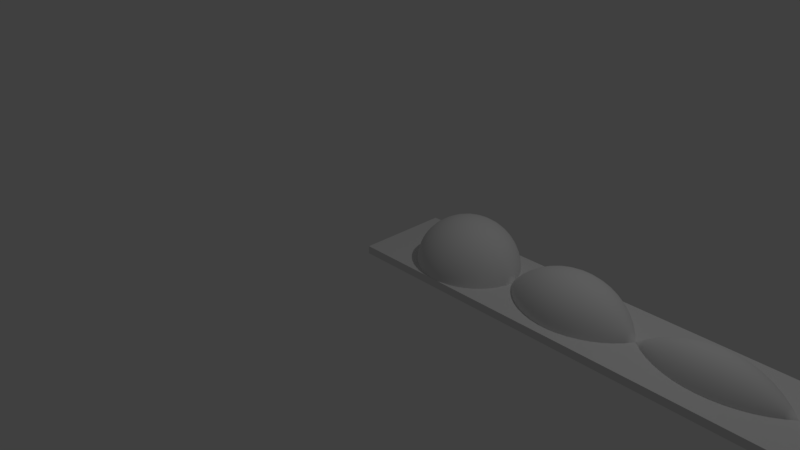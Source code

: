 # Source: notadalekplate.blend  (saved by Blender 2.78.0; exported with 4.5.12 LTS)
import bpy
from mathutils import Matrix  # noqa: F401  (used for matrix-valued properties, if any)

bpy.ops.wm.read_factory_settings(use_empty=True)
scene = bpy.context.scene
scene.name = 'Scene'

# ---- collections
col_collection_1 = bpy.data.collections.new('Collection 1'); scene.collection.children.link(col_collection_1)

# ---- world
world_world = bpy.data.worlds.new('World'); scene.world = world_world
world_world.color = (0.05088, 0.05088, 0.05088)
world_world.use_sun_shadow = False
world_world.sun_shadow_jitter_overblur = 0.0
world_world.cycles.sampling_method = 'MANUAL'

# ---- cameras
cam_camera = bpy.data.cameras.new('Camera')
cam_camera.clip_end = 100.0
cam_camera.lens = 35.0
cam_camera.sensor_width = 32.0
cam_camera.sensor_height = 18.0
cam_camera.ortho_scale = 7.314
cam_camera.dof.focus_distance = 0.0
cam_camera.dof.aperture_fstop = 128.0

# ---- lights
light_lamp = bpy.data.lights.new('Lamp', 'POINT')
light_lamp.transmission_factor = 0.0
light_lamp.cutoff_distance = 30.0
light_lamp.energy = 100.0
light_lamp.shadow_buffer_clip_start = 1.001
light_lamp.shadow_soft_size = 0.1
light_lamp.shadow_maximum_resolution = 0.006
light_lamp.use_absolute_resolution = True

# ---- meshes
me_notadalekplate_001 = bpy.data.meshes.new('notadalekplate.001')
me_notadalekplate_001.from_pydata([(-42.97, 1.125, -0.3612), (-42.97, 1.152, 0.0002098), (-42.43, -1.273, 0.0002098), (-42.97, 1.044, -0.7145), (-42.97, 0.9116, -1.052), (-42.97, 0.7304, -1.366), (-42.97, 0.5045, -1.649), (-42.97, 0.2388, -1.896), (-42.97, -0.06063, -2.1), (-42.97, -0.3871, -2.257), (-42.97, -0.7334, -2.364), (-42.97, -1.092, -2.418), (-42.97, -1.454, -2.418), (-42.97, -1.813, -2.364), (-42.97, -2.159, -2.257), (-42.97, -2.485, -2.1), (-42.97, -2.785, -1.896), (-42.97, -3.05, -1.649), (-42.97, -3.276, -1.366), (-42.97, -3.458, -1.052), (-42.97, -3.59, -0.7145), (-42.97, -3.671, -0.3612), (-75.54, 2.651, -2.675), (-76.41, 0.7304, -1.366), (-76.41, 0.9116, -1.052), (-76.95, -1.273, 0.0002098), (-76.41, 1.152, 0.0002098), (-76.41, 1.125, -0.3612), (-76.41, 0.5045, -1.649), (-75.54, 2.208, -3.23), (-74.34, 3.804, -4.71), (-76.41, 0.2388, -1.896), (-75.54, 3.006, -2.06), (-76.41, 1.044, -0.7145), (-75.54, 3.265, -1.4), (-75.54, 3.423, -0.7076), (-75.54, 3.476, 0.0002098), (-75.54, 1.688, -3.713), (-74.34, 3.045, -5.414), (-72.85, 4.282, -6.966), (-76.41, -0.06063, -2.1), (-74.34, 4.449, -3.901), (-74.34, 4.967, -3.005), (-74.34, 5.345, -2.041), (-74.34, 5.575, -1.032), (-74.34, 5.652, 0.0002098), (-75.54, 1.101, -4.112), (-74.34, 2.19, -5.997), (-72.85, 3.182, -7.716), (-71.09, 4.058, -9.234), (-76.41, -0.3871, -2.257), (-72.85, 5.259, -6.06), (-72.85, 6.089, -5.019), (-72.85, 6.755, -3.866), (-72.85, 7.241, -2.626), (-72.85, 7.538, -1.328), (-72.85, 7.637, 0.0002098), (-75.54, 0.462, -4.42), (-74.34, 1.257, -6.446), (-72.85, 1.982, -8.294), (-71.09, 2.623, -9.925), (-69.1, 3.165, -11.31), (-76.41, -0.7334, -2.364), (-71.09, 5.375, -8.336), (-71.09, 6.543, -7.252), (-71.09, 7.537, -6.006), (-71.09, 8.334, -4.626), (-71.09, 8.916, -3.143), (-71.09, 9.271, -1.589), (-71.09, 9.39, 0.0002098), (-75.54, -0.2163, -4.63), (-74.34, 0.268, -6.752), (-72.85, 0.7097, -8.687), (-71.09, 1.1, -10.4), (-69.1, 1.43, -11.84), (-66.92, 1.694, -13.0), (-76.41, -1.092, -2.418), (-69.1, 4.801, -10.52), (-69.1, 6.301, -9.497), (-69.1, 7.632, -8.262), (-69.1, 8.764, -6.843), (-69.1, 9.672, -5.271), (-69.1, 10.34, -3.58), (-69.1, 10.74, -1.81), (-69.1, 10.87, 0.0002098), (-75.54, -0.9181, -4.735), (-74.34, -0.7555, -6.906), (-72.85, -0.6072, -8.885), (-71.09, -0.4762, -10.63), (-69.1, -0.3652, -12.11), (-66.92, -0.2764, -13.3), (-64.59, -0.2117, -14.16), (-76.41, -1.454, -2.418), (-66.92, 3.599, -12.41), (-66.92, 5.395, -11.55), (-66.92, 7.042, -10.43), (-66.92, 8.503, -9.07), (-66.92, 9.745, -7.512), (-66.92, 10.74, -5.786), (-66.92, 11.47, -3.93), (-66.92, 11.91, -1.987), (-66.92, 12.06, 0.0002098), (-75.54, -1.628, -4.735), (-74.34, -1.791, -6.906), (-72.85, -1.939, -8.885), (-71.09, -2.07, -10.63), (-69.1, -2.181, -12.11), (-66.92, -2.27, -13.3), (-64.59, -2.334, -14.16), (-62.17, -2.374, -14.69), (-76.41, -1.813, -2.364), (-64.59, 1.887, -13.85), (-64.59, 3.915, -13.22), (-64.59, 5.828, -12.3), (-64.59, 7.581, -11.1), (-64.59, 9.137, -9.659), (-64.59, 10.46, -8.0), (-64.59, 11.52, -6.162), (-64.59, 12.3, -4.186), (-64.59, 12.77, -2.116), (-64.59, 12.93, 0.0002098), (-75.54, -2.33, -4.63), (-74.34, -2.814, -6.752), (-72.85, -3.256, -8.687), (-71.09, -3.646, -10.4), (-69.1, -3.976, -11.84), (-66.92, -4.24, -13.0), (-64.59, -4.433, -13.85), (-62.17, -4.55, -14.36), (-59.69, -4.59, -14.53), (-76.41, -2.159, -2.257), (-62.17, -0.1724, -14.69), (-62.17, 2.004, -14.36), (-62.17, 4.108, -13.71), (-62.17, 6.091, -12.75), (-62.17, 7.91, -11.51), (-62.17, 9.523, -10.02), (-62.17, 10.9, -8.296), (-62.17, 12.0, -6.39), (-62.17, 12.8, -4.341), (-62.17, 13.29, -2.195), (-62.17, 13.45, 0.0002098), (-75.54, -3.008, -4.42), (-74.34, -3.803, -6.446), (-72.85, -4.528, -8.294), (-71.09, -5.169, -9.925), (-69.1, -5.711, -11.31), (-66.92, -6.145, -12.41), (-64.59, -6.461, -13.22), (-62.17, -6.654, -13.71), (-59.69, -6.718, -13.87), (-57.21, -6.654, -13.71), (-76.41, -2.485, -2.1), (-59.69, -2.387, -14.86), (-59.69, -0.1592, -14.86), (-59.69, 2.044, -14.53), (-59.69, 4.172, -13.87), (-59.69, 6.179, -12.91), (-59.69, 8.02, -11.65), (-59.69, 9.653, -10.14), (-59.69, 11.04, -8.396), (-59.69, 12.16, -6.467), (-59.69, 12.97, -4.393), (-59.69, 13.47, -2.221), (-59.69, 13.63, 0.0002098), (-75.54, -3.647, -4.112), (-74.34, -4.736, -5.997), (-72.85, -5.728, -7.716), (-71.09, -6.604, -9.234), (-69.1, -7.347, -10.52), (-66.92, -7.941, -11.55), (-64.59, -8.374, -12.3), (-62.17, -8.637, -12.75), (-59.69, -8.725, -12.91), (-57.21, -8.637, -12.75), (-54.79, -8.374, -12.3), (-76.41, -2.785, -1.896), (-57.21, -4.55, -14.36), (-57.21, -2.374, -14.69), (-57.21, -0.1724, -14.69), (-57.21, 2.004, -14.36), (-57.21, 4.108, -13.71), (-57.21, 6.091, -12.75), (-57.21, 7.91, -11.51), (-57.21, 9.523, -10.02), (-57.21, 10.9, -8.296), (-57.21, 12.0, -6.39), (-57.21, 12.8, -4.341), (-57.21, 13.29, -2.195), (-57.21, 13.45, 0.0002098), (-75.54, -4.234, -3.713), (-74.34, -5.591, -5.414), (-72.85, -6.828, -6.966), (-71.09, -7.921, -8.336), (-69.1, -8.847, -9.497), (-66.92, -9.588, -10.43), (-64.59, -10.13, -11.1), (-62.17, -10.46, -11.51), (-59.69, -10.57, -11.65), (-57.21, -10.46, -11.51), (-54.79, -10.13, -11.1), (-52.46, -9.588, -10.43), (-76.41, -3.05, -1.649), (-54.79, -6.461, -13.22), (-54.79, -4.433, -13.85), (-54.79, -2.334, -14.16), (-54.79, -0.2117, -14.16), (-54.79, 1.887, -13.85), (-54.79, 3.915, -13.22), (-54.79, 5.828, -12.3), (-54.79, 7.581, -11.1), (-54.79, 9.137, -9.659), (-54.79, 10.46, -8.0), (-54.79, 11.52, -6.162), (-54.79, 12.3, -4.186), (-54.79, 12.77, -2.116), (-54.79, 12.93, 0.0002098), (-75.54, -4.754, -3.23), (-74.34, -6.35, -4.71), (-72.85, -7.805, -6.06), (-71.09, -9.089, -7.252), (-69.1, -10.18, -8.262), (-66.92, -11.05, -9.07), (-64.59, -11.68, -9.659), (-62.17, -12.07, -10.02), (-59.69, -12.2, -10.14), (-57.21, -12.07, -10.02), (-54.79, -11.68, -9.659), (-52.46, -11.05, -9.07), (-50.28, -10.18, -8.262), (-76.41, -3.276, -1.366), (-52.46, -7.941, -11.55), (-52.46, -6.145, -12.41), (-52.46, -4.24, -13.0), (-52.46, -2.27, -13.3), (-52.46, -0.2764, -13.3), (-52.46, 1.694, -13.0), (-52.46, 3.599, -12.41), (-52.46, 5.395, -11.55), (-52.46, 7.042, -10.43), (-52.46, 8.503, -9.07), (-52.46, 9.745, -7.512), (-52.46, 10.74, -5.786), (-52.46, 11.47, -3.93), (-52.46, 11.91, -1.987), (-52.46, 12.06, 0.0002098), (-75.54, -5.197, -2.675), (-74.34, -6.995, -3.901), (-72.85, -8.635, -5.019), (-71.09, -10.08, -6.006), (-69.1, -11.31, -6.843), (-66.92, -12.29, -7.512), (-64.59, -13.01, -8.0), (-62.17, -13.44, -8.296), (-59.69, -13.59, -8.396), (-57.21, -13.44, -8.296), (-54.79, -13.01, -8.0), (-52.46, -12.29, -7.512), (-50.28, -11.31, -6.843), (-48.29, -10.08, -6.006), (-76.41, -3.458, -1.052), (-50.28, -8.847, -9.497), (-50.28, -7.347, -10.52), (-50.28, -5.711, -11.31), (-50.28, -3.976, -11.84), (-50.28, -2.181, -12.11), (-50.28, -0.3652, -12.11), (-50.28, 1.43, -11.84), (-50.28, 3.165, -11.31), (-50.28, 4.801, -10.52), (-50.28, 6.301, -9.497), (-50.28, 7.632, -8.262), (-50.28, 8.764, -6.843), (-50.28, 9.672, -5.271), (-50.28, 10.34, -3.58), (-50.28, 10.74, -1.81), (-50.28, 10.87, 0.0002098), (-75.54, -5.552, -2.06), (-74.34, -7.513, -3.005), (-72.85, -9.301, -3.866), (-71.09, -10.88, -4.626), (-69.1, -12.22, -5.271), (-66.92, -13.29, -5.786), (-64.59, -14.07, -6.162), (-62.17, -14.54, -6.39), (-59.69, -14.7, -6.467), (-57.21, -14.54, -6.39), (-54.79, -14.07, -6.162), (-52.46, -13.29, -5.786), (-50.28, -12.22, -5.271), (-48.29, -10.88, -4.626), (-46.53, -9.301, -3.866), (-76.41, -3.59, -0.7145), (-48.29, -9.089, -7.252), (-48.29, -7.921, -8.336), (-48.29, -6.604, -9.234), (-48.29, -5.169, -9.925), (-48.29, -3.646, -10.4), (-48.29, -2.07, -10.63), (-48.29, -0.4762, -10.63), (-48.29, 1.1, -10.4), (-48.29, 2.623, -9.925), (-48.29, 4.058, -9.234), (-48.29, 5.375, -8.336), (-48.29, 6.543, -7.252), (-48.29, 7.537, -6.006), (-48.29, 8.334, -4.626), (-48.29, 8.916, -3.143), (-48.29, 9.271, -1.589), (-48.29, 9.39, 0.0002098), (-75.54, -5.811, -1.4), (-74.34, -7.891, -2.041), (-72.85, -9.787, -2.626), (-71.09, -11.46, -3.143), (-69.1, -12.88, -3.58), (-66.92, -14.02, -3.93), (-64.59, -14.84, -4.186), (-62.17, -15.35, -4.341), (-59.69, -15.52, -4.393), (-57.21, -15.35, -4.341), (-54.79, -14.84, -4.186), (-52.46, -14.02, -3.93), (-50.28, -12.88, -3.58), (-48.29, -11.46, -3.143), (-46.53, -9.787, -2.626), (-45.04, -7.891, -2.041), (-76.41, -3.671, -0.3612), (-46.53, -8.635, -5.019), (-46.53, -7.805, -6.06), (-46.53, -6.828, -6.966), (-46.53, -5.728, -7.716), (-46.53, -4.528, -8.294), (-46.53, -3.256, -8.687), (-46.53, -1.939, -8.885), (-46.53, -0.6072, -8.885), (-46.53, 0.7097, -8.687), (-46.53, 1.982, -8.294), (-46.53, 3.182, -7.716), (-46.53, 4.282, -6.966), (-46.53, 5.259, -6.06), (-46.53, 6.089, -5.019), (-46.53, 6.755, -3.866), (-46.53, 7.241, -2.626), (-46.53, 7.538, -1.328), (-46.53, 7.637, 0.0002098), (-75.54, -5.969, -0.7076), (-74.34, -8.121, -1.032), (-72.85, -10.08, -1.328), (-71.09, -11.82, -1.589), (-69.1, -13.29, -1.81), (-66.92, -14.46, -1.987), (-64.59, -15.32, -2.116), (-62.17, -15.84, -2.195), (-59.69, -16.01, -2.221), (-57.21, -15.84, -2.195), (-54.79, -15.32, -2.116), (-52.46, -14.46, -1.987), (-50.28, -13.29, -1.81), (-48.29, -11.82, -1.589), (-46.53, -10.08, -1.328), (-45.04, -8.121, -1.032), (-43.84, -5.969, -0.7076), (-76.41, -3.698, 0.0002098), (-45.04, -7.513, -3.005), (-45.04, -6.995, -3.901), (-45.04, -6.35, -4.71), (-45.04, -5.591, -5.414), (-45.04, -4.736, -5.997), (-45.04, -3.803, -6.446), (-45.04, -2.814, -6.752), (-45.04, -1.791, -6.906), (-45.04, -0.7555, -6.906), (-45.04, 0.268, -6.752), (-45.04, 1.257, -6.446), (-45.04, 2.19, -5.997), (-45.04, 3.045, -5.414), (-45.04, 3.804, -4.71), (-45.04, 4.449, -3.901), (-45.04, 4.967, -3.005), (-45.04, 5.345, -2.041), (-45.04, 5.575, -1.032), (-45.04, 5.652, 0.0002098), (-75.54, -6.022, 0.0002098), (-74.34, -8.198, 0.0002098), (-72.85, -10.18, 0.0002098), (-71.09, -11.94, 0.0002098), (-69.1, -13.42, 0.0002098), (-66.92, -14.61, 0.0002098), (-64.59, -15.47, 0.0002098), (-62.17, -16.0, 0.0002098), (-59.69, -16.18, 0.0002098), (-57.21, -16.0, 0.0002098), (-54.79, -15.47, 0.0002098), (-52.46, -14.61, 0.0002098), (-50.28, -13.42, 0.0002098), (-48.29, -11.94, 0.0002098), (-46.53, -10.18, 0.0002098), (-45.04, -8.198, 0.0002098), (-43.84, -6.022, 0.0002098), (-42.97, -3.698, 0.0002098), (-43.84, -5.811, -1.4), (-43.84, -5.552, -2.06), (-43.84, -5.197, -2.675), (-43.84, -4.754, -3.23), (-43.84, -4.234, -3.713), (-43.84, -3.647, -4.112), (-43.84, -3.008, -4.42), (-43.84, -2.33, -4.63), (-43.84, -1.628, -4.735), (-43.84, -0.9181, -4.735), (-43.84, -0.2163, -4.63), (-43.84, 0.462, -4.42), (-43.84, 1.101, -4.112), (-43.84, 1.688, -3.713), (-43.84, 2.208, -3.23), (-43.84, 2.651, -2.675), (-43.84, 3.006, -2.06), (-43.84, 3.265, -1.4), (-43.84, 3.423, -0.7076), (-43.84, 3.476, 0.0002098), (-40.76, -3.708, 0.0002098), (86.48, -1.273, 0.0002098), (-40.76, 1.162, 0.0002098), (-38.8, 3.377, 0.0002098), (-25.92, -12.7, 0.0002098), (-36.59, -7.886, 0.0002098), (-34.16, -9.568, 0.0002098), (-31.55, -10.94, 0.0002098), (-25.92, 10.16, 0.0002098), (-28.79, 9.447, 0.0002098), (-31.55, 8.398, 0.0002098), (-34.16, 7.022, 0.0002098), (-36.59, 5.34, 0.0002098), (-28.79, -11.99, 0.0002098), (-38.8, -5.923, 0.0002098), (2.086, 0.8251, 0.0002098), (-0.5813, -1.273, 0.0002098), (-2.255, 1.162, 0.0002098), (4.954, 2.639, 0.0002098), (-22.98, -13.06, 0.0002098), (-6.42, 5.34, 0.0002098), (-8.85, 7.022, 0.0002098), (-11.46, 8.398, 0.0002098), (-14.23, 9.447, 0.0002098), (-17.1, 10.16, 0.0002098), (-20.03, 10.51, 0.0002098), (-22.98, 10.51, 0.0002098), (-20.03, -13.06, 0.0002098), (-17.1, -12.7, 0.0002098), (-14.23, -11.99, 0.0002098), (-11.46, -10.94, 0.0002098), (2.086, -3.371, 0.0002098), (-2.255, -3.708, 0.0002098), (4.954, -5.185, 0.0002098), (7.993, -6.696, 0.0002098), (11.17, -7.888, 0.0002098), (-4.211, -5.923, 0.0002098), (61.63, 8.738, 0.0002098), (58.57, 8.232, 0.0002098), (21.2, 6.897, 0.0002098), (84.36, 0.9941, 0.0002098), (82.02, 3.017, 0.0002098), (79.46, 4.771, 0.0002098), (67.82, -11.28, 0.0002098), (70.87, -10.78, 0.0002098), (79.46, -7.317, 0.0002098), (82.02, -5.563, 0.0002098), (84.36, -3.54, 0.0002098), (76.73, 6.236, 0.0002098), (73.86, 7.394, 0.0002098), (70.87, 8.232, 0.0002098), (73.86, -9.94, 0.0002098), (76.73, -8.782, 0.0002098), (42.97, -1.273, 0.0002098), (40.3, 0.8251, 0.0002098), (45.08, 0.9941, 0.0002098), (37.44, 2.639, 0.0002098), (55.59, -9.94, 0.0002098), (21.2, -9.443, 0.0002098), (52.72, -8.782, 0.0002098), (24.58, -9.269, 0.0002098), (49.99, -7.317, 0.0002098), (27.94, -8.749, 0.0002098), (47.43, -5.563, 0.0002098), (31.22, -7.888, 0.0002098), (45.08, -3.54, 0.0002098), (34.4, -6.696, 0.0002098), (37.44, -5.185, 0.0002098), (40.3, -3.371, 0.0002098), (55.59, 7.394, 0.0002098), (52.72, 6.236, 0.0002098), (24.58, 6.723, 0.0002098), (49.99, 4.771, 0.0002098), (27.94, 6.203, 0.0002098), (47.43, 3.017, 0.0002098), (31.22, 5.342, 0.0002098), (34.4, 4.15, 0.0002098), (17.81, -9.269, 0.0002098), (67.82, 8.738, 0.0002098), (64.72, 8.907, 0.0002098), (17.81, 6.723, 0.0002098), (14.45, 6.203, 0.0002098), (-4.211, 3.377, 0.0002098), (11.17, 5.342, 0.0002098), (7.993, 4.15, 0.0002098), (14.45, -8.749, 0.0002098), (-6.42, -7.886, 0.0002098), (-8.85, -9.568, 0.0002098), (58.57, -10.78, 0.0002098), (61.63, -11.28, 0.0002098), (64.72, -11.45, 0.0002098), (-2.255, 1.129, -0.4006), (-2.255, 1.03, -0.7905), (-2.255, 0.8687, -1.159), (-2.255, 0.6487, -1.496), (-2.255, 0.3763, -1.791), (-2.255, 0.05891, -2.038), (-2.255, -0.2948, -2.23), (-2.255, -0.6752, -2.36), (-2.255, -1.072, -2.427), (-2.255, -1.474, -2.427), (-2.255, -1.871, -2.36), (-2.255, -2.251, -2.23), (-2.255, -2.605, -2.038), (-2.255, -2.922, -1.791), (-2.255, -3.195, -1.496), (-2.255, -3.415, -1.159), (-2.255, -3.576, -0.7905), (-38.8, 2.397, -2.856), (-40.76, 0.6487, -1.496), (-40.76, 0.8687, -1.159), (-40.76, 1.129, -0.4006), (-40.76, 0.3763, -1.791), (-38.8, 1.877, -3.421), (-36.59, 3.206, -4.865), (-40.76, 0.05891, -2.038), (-38.8, 2.817, -2.213), (-40.76, 1.03, -0.7905), (-38.8, 3.125, -1.51), (-38.8, 3.314, -0.7652), (-38.8, 1.27, -3.893), (-36.59, 2.344, -5.536), (-34.16, 3.264, -6.944), (-40.76, -0.2948, -2.23), (-36.59, 3.946, -4.062), (-36.59, 4.543, -3.147), (-36.59, 4.982, -2.147), (-36.59, 5.25, -1.088), (-38.8, 0.595, -4.258), (-36.59, 1.383, -6.056), (-34.16, 2.059, -7.596), (-31.55, 2.612, -8.856), (-40.76, -0.6752, -2.36), (-34.16, 4.345, -6.102), (-34.16, 5.273, -5.095), (-34.16, 6.022, -3.948), (-34.16, 6.572, -2.693), (-34.16, 6.909, -1.365), (-38.8, -0.1314, -4.508), (-36.59, 0.3504, -6.411), (-34.16, 0.7632, -8.041), (-31.55, 1.101, -9.374), (-28.79, 1.359, -10.39), (-40.76, -1.072, -2.427), (-31.55, 4.016, -8.096), (-31.55, 5.277, -7.115), (-31.55, 6.358, -5.94), (-31.55, 7.232, -4.602), (-31.55, 7.874, -3.14), (-31.55, 8.266, -1.592), (-38.8, -0.889, -4.634), (-36.59, -0.7269, -6.59), (-34.16, -0.588, -8.266), (-31.55, -0.4744, -9.637), (-28.79, -0.3877, -10.68), (-25.92, -0.3292, -11.39), (-40.76, -1.474, -2.427), (-28.79, 3.033, -9.817), (-28.79, 4.59, -8.975), (-28.79, 5.988, -7.887), (-28.79, 7.187, -6.584), (-28.79, 8.155, -5.102), (-28.79, 8.867, -3.481), (-28.79, 9.301, -1.764), (-38.8, -1.657, -4.634), (-36.59, -1.819, -6.59), (-34.16, -1.958, -8.266), (-31.55, -2.072, -9.637), (-28.79, -2.158, -10.68), (-25.92, -2.217, -11.39), (-22.98, -2.246, -11.75), (-40.76, -1.871, -2.36), (-25.92, 1.533, -11.08), (-25.92, 3.318, -10.47), (-25.92, 4.978, -9.568), (-25.92, 6.468, -8.408), (-25.92, 7.746, -7.02), (-25.92, 8.778, -5.439), (-25.92, 9.537, -3.711), (-25.92, 10.0, -1.881), (-38.8, -2.415, -4.508), (-36.59, -2.896, -6.411), (-34.16, -3.309, -8.041), (-31.55, -3.647, -9.374), (-28.79, -3.905, -10.39), (-25.92, -4.079, -11.08), (-22.98, -4.166, -11.43), (-20.03, -4.166, -11.43), (-40.76, -2.251, -2.23), (-22.98, -0.2997, -11.75), (-22.98, 1.62, -11.43), (-22.98, 3.461, -10.79), (-22.98, 5.173, -9.867), (-22.98, 6.709, -8.671), (-22.98, 8.028, -7.239), (-22.98, 9.092, -5.609), (-22.98, 9.874, -3.827), (-22.98, 10.35, -1.94), (-38.8, -3.141, -4.258), (-36.59, -3.929, -6.056), (-34.16, -4.605, -7.596), (-31.55, -5.158, -8.856), (-28.79, -5.579, -9.817), (-25.92, -5.864, -10.47), (-22.98, -6.007, -10.79), (-20.03, -6.007, -10.79), (-17.1, -5.864, -10.47), (-40.76, -2.605, -2.038), (-20.03, -2.246, -11.75), (-20.03, -0.2997, -11.75), (-20.03, 1.62, -11.43), (-20.03, 3.461, -10.79), (-20.03, 5.173, -9.867), (-20.03, 6.709, -8.671), (-20.03, 8.028, -7.239), (-20.03, 9.092, -5.609), (-20.03, 9.874, -3.827), (-20.03, 10.35, -1.94), (-38.8, -3.817, -3.893), (-36.59, -4.89, -5.536), (-34.16, -5.81, -6.944), (-31.55, -6.562, -8.096), (-28.79, -7.137, -8.975), (-25.92, -7.524, -9.568), (-22.98, -7.719, -9.867), (-20.03, -7.719, -9.867), (-17.1, -7.524, -9.568), (-14.23, -7.137, -8.975), (-40.76, -2.922, -1.791), (-17.1, -4.079, -11.08), (-17.1, -2.217, -11.39), (-17.1, -0.3292, -11.39), (-17.1, 1.533, -11.08), (-17.1, 3.318, -10.47), (-17.1, 4.978, -9.568), (-17.1, 6.468, -8.408), (-17.1, 7.746, -7.02), (-17.1, 8.778, -5.439), (-17.1, 9.537, -3.711), (-17.1, 10.0, -1.881), (-38.8, -4.423, -3.421), (-36.59, -5.752, -4.865), (-34.16, -6.891, -6.102), (-31.55, -7.823, -7.115), (-28.79, -8.534, -7.887), (-25.92, -9.014, -8.408), (-22.98, -9.255, -8.671), (-20.03, -9.255, -8.671), (-17.1, -9.014, -8.408), (-14.23, -8.534, -7.887), (-11.46, -7.823, -7.115), (-40.76, -3.195, -1.496), (-14.23, -5.579, -9.817), (-14.23, -3.905, -10.39), (-14.23, -2.158, -10.68), (-14.23, -0.3877, -10.68), (-14.23, 1.359, -10.39), (-14.23, 3.033, -9.817), (-14.23, 4.59, -8.975), (-14.23, 5.988, -7.887), (-14.23, 7.187, -6.584), (-14.23, 8.155, -5.102), (-14.23, 8.867, -3.481), (-14.23, 9.301, -1.764), (-38.8, -4.943, -2.856), (-36.59, -6.492, -4.062), (-34.16, -7.819, -5.095), (-31.55, -8.904, -5.94), (-28.79, -9.733, -6.584), (-25.92, -10.29, -7.02), (-22.98, -10.57, -7.239), (-20.03, -10.57, -7.239), (-17.1, -10.29, -7.02), (-14.23, -9.733, -6.584), (-11.46, -8.904, -5.94), (-8.85, -7.819, -5.095), (-40.76, -3.415, -1.159), (-11.46, -6.562, -8.096), (-11.46, -5.158, -8.856), (-11.46, -3.647, -9.374), (-11.46, -2.072, -9.637), (-11.46, -0.4744, -9.637), (-11.46, 1.101, -9.374), (-11.46, 2.612, -8.856), (-11.46, 4.016, -8.096), (-11.46, 5.277, -7.115), (-11.46, 6.358, -5.94), (-11.46, 7.232, -4.602), (-11.46, 7.874, -3.14), (-11.46, 8.266, -1.592), (-38.8, -5.363, -2.213), (-36.59, -7.089, -3.147), (-34.16, -8.568, -3.948), (-31.55, -9.778, -4.602), (-28.79, -10.7, -5.102), (-25.92, -11.32, -5.439), (-22.98, -11.64, -5.609), (-20.03, -11.64, -5.609), (-17.1, -11.32, -5.439), (-14.23, -10.7, -5.102), (-11.46, -9.778, -4.602), (-8.85, -8.568, -3.948), (-6.42, -7.089, -3.147), (-40.76, -3.576, -0.7905), (-8.85, -6.891, -6.102), (-8.85, -5.81, -6.944), (-8.85, -4.605, -7.596), (-8.85, -3.309, -8.041), (-8.85, -1.958, -8.266), (-8.85, -0.588, -8.266), (-8.85, 0.7632, -8.041), (-8.85, 2.059, -7.596), (-8.85, 3.264, -6.944), (-8.85, 4.345, -6.102), (-8.85, 5.273, -5.095), (-8.85, 6.022, -3.948), (-8.85, 6.572, -2.693), (-8.85, 6.909, -1.365), (-38.8, -5.671, -1.51), (-36.59, -7.528, -2.147), (-34.16, -9.118, -2.693), (-31.55, -10.42, -3.14), (-28.79, -11.41, -3.481), (-25.92, -12.08, -3.711), (-22.98, -12.42, -3.827), (-20.03, -12.42, -3.827), (-17.1, -12.08, -3.711), (-14.23, -11.41, -3.481), (-11.46, -10.42, -3.14), (-8.85, -9.118, -2.693), (-6.42, -7.528, -2.147), (-4.211, -5.671, -1.51), (-40.76, -3.675, -0.4006), (-6.42, -6.492, -4.062), (-6.42, -5.752, -4.865), (-6.42, -4.89, -5.536), (-6.42, -3.929, -6.056), (-6.42, -2.896, -6.411), (-6.42, -1.819, -6.59), (-6.42, -0.7269, -6.59), (-6.42, 0.3504, -6.411), (-6.42, 1.383, -6.056), (-6.42, 2.344, -5.536), (-6.42, 3.206, -4.865), (-6.42, 3.946, -4.062), (-6.42, 4.543, -3.147), (-6.42, 4.982, -2.147), (-6.42, 5.25, -1.088), (-38.8, -5.86, -0.7652), (-36.59, -7.796, -1.088), (-34.16, -9.455, -1.365), (-31.55, -10.81, -1.592), (-28.79, -11.85, -1.764), (-25.92, -12.55, -1.881), (-22.98, -12.9, -1.94), (-20.03, -12.9, -1.94), (-17.1, -12.55, -1.881), (-14.23, -11.85, -1.764), (-11.46, -10.81, -1.592), (-8.85, -9.455, -1.365), (-6.42, -7.796, -1.088), (-4.211, -5.86, -0.7652), (-2.255, -3.675, -0.4006), (-4.211, -5.363, -2.213), (-4.211, -4.943, -2.856), (-4.211, -4.423, -3.421), (-4.211, -3.817, -3.893), (-4.211, -3.141, -4.258), (-4.211, -2.415, -4.508), (-4.211, -1.657, -4.634), (-4.211, -0.889, -4.634), (-4.211, -0.1314, -4.508), (-4.211, 0.595, -4.258), (-4.211, 1.27, -3.893), (-4.211, 1.877, -3.421), (-4.211, 2.397, -2.856), (-4.211, 2.817, -2.213), (-4.211, 3.125, -1.51), (-4.211, 3.314, -0.7652), (4.954, 0.2985, -3.583), (2.086, -0.4302, -1.921), (2.086, -0.1254, -1.756), (2.086, -0.7579, -2.034), (2.086, -3.343, -0.3451), (4.954, -5.132, -0.6437), (4.954, -0.3126, -3.792), (7.993, 0.05832, -5.257), (2.086, -1.1, -2.091), (4.954, -0.9499, -3.899), (7.993, -0.8252, -5.405), (11.17, -0.7267, -6.592), (2.086, -1.446, -2.091), (4.954, -1.596, -3.899), (7.993, -1.721, -5.405), (11.17, -1.819, -6.592), (14.45, -1.89, -7.45), (2.086, -1.788, -2.034), (4.954, -2.233, -3.792), (7.993, -2.604, -5.257), (11.17, -2.897, -6.413), (14.45, -3.108, -7.247), (17.81, -3.236, -7.751), (2.086, -2.116, -1.921), (4.954, -2.845, -3.583), (7.993, -3.452, -4.966), (11.17, -3.93, -6.058), (14.45, -4.276, -6.846), (17.81, -4.485, -7.322), (21.2, -4.555, -7.481), (2.086, -2.421, -1.756), (4.954, -3.413, -3.275), (7.993, -4.239, -4.54), (11.17, -4.891, -5.538), (14.45, -5.362, -6.258), (17.81, -5.646, -6.693), (21.2, -5.741, -6.839), (24.58, -5.646, -6.693), (2.086, -2.694, -1.543), (4.954, -3.923, -2.878), (7.993, -4.946, -3.99), (11.17, -5.753, -4.867), (14.45, -6.336, -5.5), (17.81, -6.688, -5.882), (21.2, -6.806, -6.01), (24.58, -6.688, -5.882), (27.94, -6.336, -5.5), (2.086, -2.929, -1.289), (4.954, -4.36, -2.403), (7.993, -5.553, -3.331), (11.17, -6.493, -4.063), (14.45, -7.172, -4.591), (17.81, -7.583, -4.911), (21.2, -7.72, -5.018), (24.58, -7.583, -4.911), (27.94, -7.172, -4.591), (31.22, -6.493, -4.063), (2.086, -3.118, -0.9984), (4.954, -4.714, -1.862), (7.993, -6.043, -2.581), (11.17, -7.091, -3.148), (14.45, -7.848, -3.558), (17.81, -8.305, -3.805), (21.2, -8.458, -3.888), (24.58, -8.305, -3.805), (27.94, -7.848, -3.558), (31.22, -7.091, -3.148), (34.4, -6.043, -2.581), (2.086, -3.257, -0.6811), (4.954, -4.973, -1.27), (7.993, -6.402, -1.761), (11.17, -7.53, -2.148), (14.45, -8.344, -2.427), (17.81, -8.835, -2.596), (21.2, -9.0, -2.652), (24.58, -8.835, -2.596), (27.94, -8.344, -2.427), (31.22, -7.53, -2.148), (34.4, -6.402, -1.761), (37.44, -4.973, -1.27), (7.993, -6.622, -0.8924), (11.17, -7.798, -1.089), (14.45, -8.647, -1.23), (17.81, -9.16, -1.316), (21.2, -9.331, -1.344), (24.58, -9.16, -1.316), (27.94, -8.647, -1.23), (31.22, -7.798, -1.089), (34.4, -6.622, -0.8924), (37.44, -5.132, -0.6437), (40.3, -3.343, -0.3451), (40.3, -3.257, -0.6811), (40.3, -3.118, -0.9984), (37.44, -4.714, -1.862), (37.44, -4.36, -2.403), (34.4, -5.553, -3.331), (34.4, -4.946, -3.99), (31.22, -5.753, -4.867), (31.22, -4.891, -5.538), (27.94, -5.362, -6.258), (27.94, -4.276, -6.846), (24.58, -4.485, -7.322), (24.58, -3.236, -7.751), (21.2, -3.279, -7.919), (21.2, -1.948, -8.141), (17.81, -1.933, -7.968), (17.81, -0.6127, -7.968), (14.45, -0.6557, -7.45), (14.45, 0.5622, -7.247), (11.17, 0.3509, -6.413), (11.17, 1.384, -6.058), (7.993, 0.9055, -4.966), (7.993, 1.693, -4.54), (4.954, 0.8668, -3.275), (4.954, 1.377, -2.878), (2.086, 0.148, -1.543), (2.086, 0.3827, -1.289), (40.3, -2.929, -1.289), (40.3, -2.694, -1.543), (37.44, -3.923, -2.878), (37.44, -3.413, -3.275), (34.4, -4.239, -4.54), (34.4, -3.452, -4.966), (31.22, -3.93, -6.058), (31.22, -2.897, -6.413), (27.94, -3.108, -7.247), (27.94, -1.89, -7.45), (24.58, -1.933, -7.968), (24.58, -0.6127, -7.968), (21.2, -0.5984, -8.141), (21.2, 0.7325, -7.919), (17.81, 0.6898, -7.751), (17.81, 1.939, -7.322), (14.45, 1.73, -6.846), (14.45, 2.816, -6.258), (11.17, 2.345, -5.538), (11.17, 3.207, -4.867), (7.993, 2.4, -3.99), (7.993, 3.007, -3.331), (4.954, 1.814, -2.403), (4.954, 2.168, -1.862), (2.086, 0.5723, -0.9984), (2.086, 0.7115, -0.6811), (2.086, 0.7965, -0.3451), (4.954, 2.427, -1.27), (7.993, 3.497, -2.581), (11.17, 3.947, -4.063), (14.45, 3.79, -5.5), (17.81, 3.1, -6.693), (21.2, 2.009, -7.481), (24.58, 0.6898, -7.751), (27.94, -0.6557, -7.45), (31.22, -1.819, -6.592), (34.4, -2.604, -5.257), (37.44, -2.845, -3.583), (40.3, -2.421, -1.756), (4.954, 2.586, -0.6437), (7.993, 3.856, -1.761), (11.17, 4.545, -3.148), (14.45, 4.626, -4.591), (17.81, 4.142, -5.882), (21.2, 3.195, -6.839), (24.58, 1.939, -7.322), (27.94, 0.5622, -7.247), (31.22, -0.7267, -6.592), (34.4, -1.721, -5.405), (37.44, -2.233, -3.792), (40.3, -2.116, -1.921), (7.993, 4.076, -0.8924), (11.17, 4.984, -2.148), (14.45, 5.302, -3.558), (17.81, 5.037, -4.911), (21.2, 4.26, -6.01), (24.58, 3.1, -6.693), (27.94, 1.73, -6.846), (31.22, 0.3509, -6.413), (34.4, -0.8252, -5.405), (37.44, -1.596, -3.899), (40.3, -1.788, -2.034), (11.17, 5.252, -1.089), (14.45, 5.798, -2.427), (17.81, 5.759, -3.805), (21.2, 5.174, -5.018), (24.58, 4.142, -5.882), (27.94, 2.816, -6.258), (31.22, 1.384, -6.058), (34.4, 0.05832, -5.257), (37.44, -0.9499, -3.899), (40.3, -1.446, -2.091), (14.45, 6.101, -1.23), (17.81, 6.289, -2.596), (21.2, 5.912, -3.888), (24.58, 5.037, -4.911), (27.94, 3.79, -5.5), (31.22, 2.345, -5.538), (34.4, 0.9055, -4.966), (37.44, -0.3126, -3.792), (40.3, -1.1, -2.091), (17.81, 6.614, -1.316), (21.2, 6.454, -2.652), (24.58, 5.759, -3.805), (27.94, 4.626, -4.591), (31.22, 3.207, -4.867), (34.4, 1.693, -4.54), (37.44, 0.2985, -3.583), (40.3, -0.7579, -2.034), (21.2, 6.785, -1.344), (24.58, 6.289, -2.596), (27.94, 5.302, -3.558), (31.22, 3.947, -4.063), (34.4, 2.4, -3.99), (37.44, 0.8668, -3.275), (40.3, -0.4302, -1.921), (24.58, 6.614, -1.316), (27.94, 5.798, -2.427), (31.22, 4.545, -3.148), (34.4, 3.007, -3.331), (37.44, 1.377, -2.878), (40.3, -0.1254, -1.756), (27.94, 6.101, -1.23), (31.22, 4.984, -2.148), (34.4, 3.497, -2.581), (37.44, 1.814, -2.403), (40.3, 0.148, -1.543), (31.22, 5.252, -1.089), (34.4, 3.856, -1.761), (37.44, 2.168, -1.862), (40.3, 0.3827, -1.289), (34.4, 4.076, -0.8924), (37.44, 2.427, -1.27), (40.3, 0.5723, -0.9984), (37.44, 2.586, -0.6437), (40.3, 0.7115, -0.6811), (40.3, 0.7965, -0.3451), (84.36, 0.9632, -0.3729), (84.36, 0.8713, -0.7359), (84.36, 0.7209, -1.079), (84.36, 0.5161, -1.392), (84.36, 0.2625, -1.668), (84.36, -0.03301, -1.898), (84.36, -0.3623, -2.076), (84.36, -0.7165, -2.198), (84.36, -1.086, -2.259), (84.36, -1.46, -2.259), (84.36, -1.83, -2.198), (84.36, -2.184, -2.076), (84.36, -2.513, -1.898), (84.36, -2.808, -1.668), (84.36, -3.062, -1.392), (84.36, -3.267, -1.079), (47.43, 2.112, -2.635), (45.08, 0.5161, -1.392), (45.08, 0.7209, -1.079), (45.08, 0.9632, -0.3729), (45.08, 0.2625, -1.668), (47.43, 1.633, -3.156), (49.99, 2.821, -4.447), (45.08, -0.03301, -1.898), (47.43, 2.5, -2.042), (45.08, 0.8713, -0.7359), (47.43, 2.785, -1.393), (47.43, 2.958, -0.7059), (47.43, 1.073, -3.591), (49.99, 2.033, -5.06), (52.72, 2.834, -6.286), (45.08, -0.3623, -2.076), (49.99, 3.497, -3.712), (49.99, 4.043, -2.877), (49.99, 4.444, -1.962), (49.99, 4.689, -0.9947), (47.43, 0.4503, -3.928), (49.99, 1.155, -5.535), (52.72, 1.743, -6.877), (55.59, 2.209, -7.937), (45.08, -0.7165, -2.198), (52.72, 3.813, -5.525), (52.72, 4.653, -4.612), (52.72, 5.331, -3.574), (52.72, 5.83, -2.438), (52.72, 6.134, -1.236), (47.43, -0.2199, -4.159), (49.99, 0.2108, -5.859), (52.72, 0.5704, -7.279), (55.59, 0.8547, -8.402), (58.57, 1.06, -9.214), (45.08, -1.086, -2.259), (55.59, 3.468, -7.256), (55.59, 4.597, -6.377), (55.59, 5.567, -5.323), (55.59, 6.35, -4.125), (55.59, 6.925, -2.814), (55.59, 7.276, -1.426), (47.43, -0.9187, -4.275), (49.99, -0.7739, -6.024), (52.72, -0.6529, -7.484), (55.59, -0.5573, -8.638), (58.57, -0.4881, -9.472), (61.63, -0.4463, -9.977), (45.08, -1.46, -2.259), (58.57, 2.545, -8.704), (58.57, 3.926, -7.957), (58.57, 5.164, -6.993), (58.57, 6.227, -5.838), (58.57, 7.086, -4.524), (58.57, 7.717, -3.086), (58.57, 8.102, -1.564), (47.43, -1.627, -4.275), (49.99, -1.772, -6.024), (52.72, -1.893, -7.484), (55.59, -1.989, -8.638), (58.57, -2.058, -9.472), (61.63, -2.1, -9.977), (64.72, -2.114, -10.15), (45.08, -1.83, -2.198), (61.63, 1.185, -9.704), (61.63, 2.748, -9.168), (61.63, 4.202, -8.381), (61.63, 5.507, -7.365), (61.63, 6.627, -6.149), (61.63, 7.531, -4.765), (61.63, 8.196, -3.25), (61.63, 8.601, -1.648), (47.43, -2.326, -4.159), (49.99, -2.757, -5.859), (52.72, -3.116, -7.279), (55.59, -3.401, -8.402), (58.57, -3.606, -9.214), (61.63, -3.731, -9.704), (64.72, -3.772, -9.869), (67.82, -3.731, -9.704), (45.08, -2.184, -2.076), (64.72, -0.4323, -10.15), (64.72, 1.226, -9.869), (64.72, 2.816, -9.323), (64.72, 4.295, -8.523), (64.72, 5.622, -7.49), (64.72, 6.761, -6.253), (64.72, 7.68, -4.845), (64.72, 8.356, -3.305), (64.72, 8.769, -1.675), (47.43, -2.996, -3.928), (49.99, -3.701, -5.535), (52.72, -4.29, -6.877), (55.59, -4.755, -7.937), (58.57, -5.091, -8.704), (61.63, -5.294, -9.168), (64.72, -5.362, -9.323), (67.82, -5.294, -9.168), (70.87, -5.091, -8.704), (45.08, -2.513, -1.898), (67.82, -2.1, -9.977), (67.82, -0.4463, -9.977), (67.82, 1.185, -9.704), (67.82, 2.748, -9.168), (67.82, 4.202, -8.381), (67.82, 5.507, -7.365), (67.82, 6.627, -6.149), (67.82, 7.531, -4.765), (67.82, 8.196, -3.25), (67.82, 8.601, -1.648), (47.43, -3.619, -3.591), (49.99, -4.579, -5.06), (52.72, -5.38, -6.286), (55.59, -6.014, -7.256), (58.57, -6.472, -7.957), (61.63, -6.749, -8.381), (64.72, -6.841, -8.523), (67.82, -6.749, -8.381), (70.87, -6.472, -7.957), (73.86, -6.014, -7.256), (45.08, -2.808, -1.668), (70.87, -3.606, -9.214), (70.87, -2.058, -9.472), (70.87, -0.4881, -9.472), (70.87, 1.06, -9.214), (70.87, 2.545, -8.704), (70.87, 3.926, -7.957), (70.87, 5.164, -6.993), (70.87, 6.227, -5.838), (70.87, 7.086, -4.524), (70.87, 7.717, -3.086), (70.87, 8.102, -1.564), (47.43, -4.179, -3.156), (49.99, -5.367, -4.447), (52.72, -6.359, -5.525), (55.59, -7.143, -6.377), (58.57, -7.71, -6.993), (61.63, -8.053, -7.365), (64.72, -8.168, -7.49), (67.82, -8.053, -7.365), (70.87, -7.71, -6.993), (73.86, -7.143, -6.377), (76.73, -6.359, -5.525), (45.08, -3.062, -1.392), (73.86, -4.755, -7.937), (73.86, -3.401, -8.402), (73.86, -1.989, -8.638), (73.86, -0.5573, -8.638), (73.86, 0.8547, -8.402), (73.86, 2.209, -7.937), (73.86, 3.468, -7.256), (73.86, 4.597, -6.377), (73.86, 5.567, -5.323), (73.86, 6.35, -4.125), (73.86, 6.925, -2.814), (73.86, 7.276, -1.426), (47.43, -4.658, -2.635), (49.99, -6.043, -3.712), (52.72, -7.199, -4.612), (55.59, -8.113, -5.323), (58.57, -8.774, -5.838), (61.63, -9.173, -6.149), (64.72, -9.307, -6.253), (67.82, -9.173, -6.149), (70.87, -8.774, -5.838), (73.86, -8.113, -5.323), (76.73, -7.199, -4.612), (79.46, -6.043, -3.712), (45.08, -3.267, -1.079), (76.73, -5.38, -6.286), (76.73, -4.29, -6.877), (76.73, -3.116, -7.279), (76.73, -1.893, -7.484), (76.73, -0.6529, -7.484), (76.73, 0.5704, -7.279), (76.73, 1.743, -6.877), (76.73, 2.834, -6.286), (76.73, 3.813, -5.525), (76.73, 4.653, -4.612), (76.73, 5.331, -3.574), (76.73, 5.83, -2.438), (76.73, 6.134, -1.236), (47.43, -5.046, -2.042), (49.99, -6.589, -2.877), (52.72, -7.877, -3.574), (55.59, -8.896, -4.125), (58.57, -9.632, -4.524), (61.63, -10.08, -4.765), (64.72, -10.23, -4.845), (67.82, -10.08, -4.765), (70.87, -9.632, -4.524), (73.86, -8.896, -4.125), (76.73, -7.877, -3.574), (79.46, -6.589, -2.877), (82.02, -5.046, -2.042), (45.08, -3.417, -0.7359), (79.46, -5.367, -4.447), (79.46, -4.579, -5.06), (79.46, -3.701, -5.535), (79.46, -2.757, -5.859), (79.46, -1.772, -6.024), (79.46, -0.7739, -6.024), (79.46, 0.2108, -5.859), (79.46, 1.155, -5.535), (79.46, 2.033, -5.06), (79.46, 2.821, -4.447), (79.46, 3.497, -3.712), (79.46, 4.043, -2.877), (79.46, 4.444, -1.962), (79.46, 4.689, -0.9947), (47.43, -5.331, -1.393), (49.99, -6.99, -1.962), (52.72, -8.376, -2.438), (55.59, -9.471, -2.814), (58.57, -10.26, -3.086), (61.63, -10.74, -3.25), (64.72, -10.9, -3.305), (67.82, -10.74, -3.25), (70.87, -10.26, -3.086), (73.86, -9.471, -2.814), (76.73, -8.376, -2.438), (79.46, -6.99, -1.962), (82.02, -5.331, -1.393), (84.36, -3.417, -0.7359), (45.08, -3.509, -0.3729), (82.02, -4.658, -2.635), (82.02, -4.179, -3.156), (82.02, -3.619, -3.591), (82.02, -2.996, -3.928), (82.02, -2.326, -4.159), (82.02, -1.627, -4.275), (82.02, -0.9187, -4.275), (82.02, -0.2199, -4.159), (82.02, 0.4503, -3.928), (82.02, 1.073, -3.591), (82.02, 1.633, -3.156), (82.02, 2.112, -2.635), (82.02, 2.5, -2.042), (82.02, 2.785, -1.393), (82.02, 2.958, -0.7059), (47.43, -5.505, -0.7059), (49.99, -7.235, -0.9947), (52.72, -8.68, -1.236), (55.59, -9.822, -1.426), (58.57, -10.65, -1.564), (61.63, -11.15, -1.648), (64.72, -11.31, -1.675), (67.82, -11.15, -1.648), (70.87, -10.65, -1.564), (73.86, -9.822, -1.426), (76.73, -8.68, -1.236), (79.46, -7.235, -0.9947), (82.02, -5.505, -0.7059), (84.36, -3.509, -0.3729)], [], [(0, 1, 2), (0, 2, 3), (4, 3, 2), (5, 4, 2), (6, 5, 2), (7, 6, 2), (8, 7, 2), (9, 8, 2), (10, 9, 2), (11, 10, 2), (12, 11, 2), (13, 12, 2), (14, 13, 2), (15, 14, 2), (16, 15, 2), (17, 16, 2), (18, 17, 2), (19, 18, 2), (20, 19, 2), (21, 20, 2), (22, 23, 24), (25, 26, 27), (24, 23, 25), (28, 25, 23), (28, 23, 29), (29, 23, 22), (29, 22, 30), (31, 25, 28), (32, 33, 34), (34, 33, 27), (34, 27, 35), (35, 27, 26), (35, 26, 36), (31, 28, 37), (37, 28, 29), (37, 29, 38), (38, 29, 30), (38, 30, 39), (40, 25, 31), (41, 32, 42), (42, 32, 34), (42, 34, 43), (43, 34, 35), (43, 35, 44), (44, 35, 36), (44, 36, 45), (40, 31, 46), (46, 31, 37), (46, 37, 47), (47, 37, 38), (47, 38, 48), (48, 38, 39), (48, 39, 49), (50, 25, 40), (51, 41, 52), (52, 41, 42), (52, 42, 53), (53, 42, 43), (53, 43, 54), (54, 43, 44), (54, 44, 55), (55, 44, 45), (55, 45, 56), (50, 40, 57), (57, 40, 46), (57, 46, 58), (58, 46, 47), (58, 47, 59), (59, 47, 48), (59, 48, 60), (60, 48, 49), (60, 49, 61), (62, 25, 50), (63, 51, 64), (64, 51, 52), (64, 52, 65), (65, 52, 53), (65, 53, 66), (66, 53, 54), (66, 54, 67), (67, 54, 55), (67, 55, 68), (68, 55, 56), (68, 56, 69), (62, 50, 70), (70, 50, 57), (70, 57, 71), (71, 57, 58), (71, 58, 72), (72, 58, 59), (72, 59, 73), (73, 59, 60), (73, 60, 74), (74, 60, 61), (74, 61, 75), (76, 25, 62), (77, 63, 78), (78, 63, 64), (78, 64, 79), (79, 64, 65), (79, 65, 80), (80, 65, 66), (80, 66, 81), (81, 66, 67), (81, 67, 82), (82, 67, 68), (82, 68, 83), (83, 68, 69), (83, 69, 84), (76, 62, 85), (85, 62, 70), (85, 70, 86), (86, 70, 71), (86, 71, 87), (87, 71, 72), (87, 72, 88), (88, 72, 73), (88, 73, 89), (89, 73, 74), (89, 74, 90), (90, 74, 75), (90, 75, 91), (92, 25, 76), (93, 77, 94), (94, 77, 78), (94, 78, 95), (95, 78, 79), (95, 79, 96), (96, 79, 80), (96, 80, 97), (97, 80, 81), (97, 81, 98), (98, 81, 82), (98, 82, 99), (99, 82, 83), (99, 83, 100), (100, 83, 84), (100, 84, 101), (92, 76, 102), (102, 76, 85), (102, 85, 103), (103, 85, 86), (103, 86, 104), (104, 86, 87), (104, 87, 105), (105, 87, 88), (105, 88, 106), (106, 88, 89), (106, 89, 107), (107, 89, 90), (107, 90, 108), (108, 90, 91), (108, 91, 109), (110, 25, 92), (111, 93, 112), (112, 93, 94), (112, 94, 113), (113, 94, 95), (113, 95, 114), (114, 95, 96), (114, 96, 115), (115, 96, 97), (115, 97, 116), (116, 97, 98), (116, 98, 117), (117, 98, 99), (117, 99, 118), (118, 99, 100), (118, 100, 119), (119, 100, 101), (119, 101, 120), (110, 92, 121), (121, 92, 102), (121, 102, 122), (122, 102, 103), (122, 103, 123), (123, 103, 104), (123, 104, 124), (124, 104, 105), (124, 105, 125), (125, 105, 106), (125, 106, 126), (126, 106, 107), (126, 107, 127), (127, 107, 108), (127, 108, 128), (128, 108, 109), (128, 109, 129), (130, 25, 110), (131, 111, 132), (132, 111, 112), (132, 112, 133), (133, 112, 113), (133, 113, 134), (134, 113, 114), (134, 114, 135), (135, 114, 115), (135, 115, 136), (136, 115, 116), (136, 116, 137), (137, 116, 117), (137, 117, 138), (138, 117, 118), (138, 118, 139), (139, 118, 119), (139, 119, 140), (140, 119, 120), (140, 120, 141), (130, 110, 142), (142, 110, 121), (142, 121, 143), (143, 121, 122), (143, 122, 144), (144, 122, 123), (144, 123, 145), (145, 123, 124), (145, 124, 146), (146, 124, 125), (146, 125, 147), (147, 125, 126), (147, 126, 148), (148, 126, 127), (148, 127, 149), (149, 127, 128), (149, 128, 150), (150, 128, 129), (150, 129, 151), (152, 25, 130), (153, 131, 154), (154, 131, 132), (154, 132, 155), (155, 132, 133), (155, 133, 156), (156, 133, 134), (156, 134, 157), (157, 134, 135), (157, 135, 158), (158, 135, 136), (158, 136, 159), (159, 136, 137), (159, 137, 160), (160, 137, 138), (160, 138, 161), (161, 138, 139), (161, 139, 162), (162, 139, 140), (162, 140, 163), (163, 140, 141), (163, 141, 164), (152, 130, 165), (165, 130, 142), (165, 142, 166), (166, 142, 143), (166, 143, 167), (167, 143, 144), (167, 144, 168), (168, 144, 145), (168, 145, 169), (169, 145, 146), (169, 146, 170), (170, 146, 147), (170, 147, 171), (171, 147, 148), (171, 148, 172), (172, 148, 149), (172, 149, 173), (173, 149, 150), (173, 150, 174), (174, 150, 151), (174, 151, 175), (176, 25, 152), (177, 153, 178), (178, 153, 154), (178, 154, 179), (179, 154, 155), (179, 155, 180), (180, 155, 156), (180, 156, 181), (181, 156, 157), (181, 157, 182), (182, 157, 158), (182, 158, 183), (183, 158, 159), (183, 159, 184), (184, 159, 160), (184, 160, 185), (185, 160, 161), (185, 161, 186), (186, 161, 162), (186, 162, 187), (187, 162, 163), (187, 163, 188), (188, 163, 164), (188, 164, 189), (176, 152, 190), (190, 152, 165), (190, 165, 191), (191, 165, 166), (191, 166, 192), (192, 166, 167), (192, 167, 193), (193, 167, 168), (193, 168, 194), (194, 168, 169), (194, 169, 195), (195, 169, 170), (195, 170, 196), (196, 170, 171), (196, 171, 197), (197, 171, 172), (197, 172, 198), (198, 172, 173), (198, 173, 199), (199, 173, 174), (199, 174, 200), (200, 174, 175), (200, 175, 201), (202, 25, 176), (203, 177, 204), (204, 177, 178), (204, 178, 205), (205, 178, 179), (205, 179, 206), (206, 179, 180), (206, 180, 207), (207, 180, 181), (207, 181, 208), (208, 181, 182), (208, 182, 209), (209, 182, 183), (209, 183, 210), (210, 183, 184), (210, 184, 211), (211, 184, 185), (211, 185, 212), (212, 185, 186), (212, 186, 213), (213, 186, 187), (213, 187, 214), (214, 187, 188), (214, 188, 215), (215, 188, 189), (215, 189, 216), (202, 176, 217), (217, 176, 190), (217, 190, 218), (218, 190, 191), (218, 191, 219), (219, 191, 192), (219, 192, 220), (220, 192, 193), (220, 193, 221), (221, 193, 194), (221, 194, 222), (222, 194, 195), (222, 195, 223), (223, 195, 196), (223, 196, 224), (224, 196, 197), (224, 197, 225), (225, 197, 198), (225, 198, 226), (226, 198, 199), (226, 199, 227), (227, 199, 200), (227, 200, 228), (228, 200, 201), (228, 201, 229), (230, 25, 202), (231, 203, 232), (232, 203, 204), (232, 204, 233), (233, 204, 205), (233, 205, 234), (234, 205, 206), (234, 206, 235), (235, 206, 207), (235, 207, 236), (236, 207, 208), (236, 208, 237), (237, 208, 209), (237, 209, 238), (238, 209, 210), (238, 210, 239), (239, 210, 211), (239, 211, 240), (240, 211, 212), (240, 212, 241), (241, 212, 213), (241, 213, 242), (242, 213, 214), (242, 214, 243), (243, 214, 215), (243, 215, 244), (244, 215, 216), (244, 216, 245), (230, 202, 246), (246, 202, 217), (246, 217, 247), (247, 217, 218), (247, 218, 248), (248, 218, 219), (248, 219, 249), (249, 219, 220), (249, 220, 250), (250, 220, 221), (250, 221, 251), (251, 221, 222), (251, 222, 252), (252, 222, 223), (252, 223, 253), (253, 223, 224), (253, 224, 254), (254, 224, 225), (254, 225, 255), (255, 225, 226), (255, 226, 256), (256, 226, 227), (256, 227, 257), (257, 227, 228), (257, 228, 258), (258, 228, 229), (258, 229, 259), (260, 25, 230), (261, 231, 262), (262, 231, 232), (262, 232, 263), (263, 232, 233), (263, 233, 264), (264, 233, 234), (264, 234, 265), (265, 234, 235), (265, 235, 266), (266, 235, 236), (266, 236, 267), (267, 236, 237), (267, 237, 268), (268, 237, 238), (268, 238, 269), (269, 238, 239), (269, 239, 270), (270, 239, 240), (270, 240, 271), (271, 240, 241), (271, 241, 272), (272, 241, 242), (272, 242, 273), (273, 242, 243), (273, 243, 274), (274, 243, 244), (274, 244, 275), (275, 244, 245), (275, 245, 276), (260, 230, 277), (277, 230, 246), (277, 246, 278), (278, 246, 247), (278, 247, 279), (279, 247, 248), (279, 248, 280), (280, 248, 249), (280, 249, 281), (281, 249, 250), (281, 250, 282), (282, 250, 251), (282, 251, 283), (283, 251, 252), (283, 252, 284), (284, 252, 253), (284, 253, 285), (285, 253, 254), (285, 254, 286), (286, 254, 255), (286, 255, 287), (287, 255, 256), (287, 256, 288), (288, 256, 257), (288, 257, 289), (289, 257, 258), (289, 258, 290), (290, 258, 259), (290, 259, 291), (292, 25, 260), (293, 261, 294), (294, 261, 262), (294, 262, 295), (295, 262, 263), (295, 263, 296), (296, 263, 264), (296, 264, 297), (297, 264, 265), (297, 265, 298), (298, 265, 266), (298, 266, 299), (299, 266, 267), (299, 267, 300), (300, 267, 268), (300, 268, 301), (301, 268, 269), (301, 269, 302), (302, 269, 270), (302, 270, 303), (303, 270, 271), (303, 271, 304), (304, 271, 272), (304, 272, 305), (305, 272, 273), (305, 273, 306), (306, 273, 274), (306, 274, 307), (307, 274, 275), (307, 275, 308), (308, 275, 276), (308, 276, 309), (292, 260, 310), (310, 260, 277), (310, 277, 311), (311, 277, 278), (311, 278, 312), (312, 278, 279), (312, 279, 313), (313, 279, 280), (313, 280, 314), (314, 280, 281), (314, 281, 315), (315, 281, 282), (315, 282, 316), (316, 282, 283), (316, 283, 317), (317, 283, 284), (317, 284, 318), (318, 284, 285), (318, 285, 319), (319, 285, 286), (319, 286, 320), (320, 286, 287), (320, 287, 321), (321, 287, 288), (321, 288, 322), (322, 288, 289), (322, 289, 323), (323, 289, 290), (323, 290, 324), (324, 290, 291), (324, 291, 325), (326, 25, 292), (327, 293, 328), (328, 293, 294), (328, 294, 329), (329, 294, 295), (329, 295, 330), (330, 295, 296), (330, 296, 331), (331, 296, 297), (331, 297, 332), (332, 297, 298), (332, 298, 333), (333, 298, 299), (333, 299, 334), (334, 299, 300), (334, 300, 335), (335, 300, 301), (335, 301, 336), (336, 301, 302), (336, 302, 337), (337, 302, 303), (337, 303, 338), (338, 303, 304), (338, 304, 339), (339, 304, 305), (339, 305, 340), (340, 305, 306), (340, 306, 341), (341, 306, 307), (341, 307, 342), (342, 307, 308), (342, 308, 343), (343, 308, 309), (343, 309, 344), (326, 292, 345), (345, 292, 310), (345, 310, 346), (346, 310, 311), (346, 311, 347), (347, 311, 312), (347, 312, 348), (348, 312, 313), (348, 313, 349), (349, 313, 314), (349, 314, 350), (350, 314, 315), (350, 315, 351), (351, 315, 316), (351, 316, 352), (352, 316, 317), (352, 317, 353), (353, 317, 318), (353, 318, 354), (354, 318, 319), (354, 319, 355), (355, 319, 320), (355, 320, 356), (356, 320, 321), (356, 321, 357), (357, 321, 322), (357, 322, 358), (358, 322, 323), (358, 323, 359), (359, 323, 324), (359, 324, 360), (360, 324, 325), (360, 325, 361), (362, 25, 326), (363, 327, 364), (364, 327, 328), (364, 328, 365), (365, 328, 329), (365, 329, 366), (366, 329, 330), (366, 330, 367), (367, 330, 331), (367, 331, 368), (368, 331, 332), (368, 332, 369), (369, 332, 333), (369, 333, 370), (370, 333, 334), (370, 334, 371), (371, 334, 335), (371, 335, 372), (372, 335, 336), (372, 336, 373), (373, 336, 337), (373, 337, 374), (374, 337, 338), (374, 338, 375), (375, 338, 339), (375, 339, 376), (376, 339, 340), (376, 340, 377), (377, 340, 341), (377, 341, 378), (378, 341, 342), (378, 342, 379), (379, 342, 343), (379, 343, 380), (380, 343, 344), (380, 344, 381), (362, 326, 382), (382, 326, 345), (382, 345, 383), (383, 345, 346), (383, 346, 384), (384, 346, 347), (384, 347, 385), (385, 347, 348), (385, 348, 386), (386, 348, 349), (386, 349, 387), (387, 349, 350), (387, 350, 388), (388, 350, 351), (388, 351, 389), (389, 351, 352), (389, 352, 390), (390, 352, 353), (390, 353, 391), (391, 353, 354), (391, 354, 392), (392, 354, 355), (392, 355, 393), (393, 355, 356), (393, 356, 394), (394, 356, 357), (394, 357, 395), (395, 357, 358), (395, 358, 396), (396, 358, 359), (396, 359, 397), (397, 359, 360), (397, 360, 398), (398, 360, 361), (398, 361, 399), (400, 363, 401), (401, 363, 364), (401, 364, 402), (402, 364, 365), (402, 365, 403), (403, 365, 366), (403, 366, 404), (404, 366, 367), (404, 367, 405), (405, 367, 368), (405, 368, 406), (406, 368, 369), (406, 369, 407), (407, 369, 370), (407, 370, 408), (408, 370, 371), (408, 371, 409), (409, 371, 372), (409, 372, 410), (410, 372, 373), (410, 373, 411), (411, 373, 374), (411, 374, 412), (412, 374, 375), (412, 375, 413), (413, 375, 376), (413, 376, 414), (414, 376, 377), (414, 377, 415), (415, 377, 378), (415, 378, 416), (416, 378, 379), (416, 379, 417), (417, 379, 380), (417, 380, 418), (418, 380, 381), (418, 381, 419), (21, 400, 20), (20, 400, 401), (20, 401, 19), (19, 401, 402), (19, 402, 18), (18, 402, 403), (18, 403, 17), (17, 403, 404), (17, 404, 16), (16, 404, 405), (16, 405, 15), (15, 405, 406), (15, 406, 14), (14, 406, 407), (14, 407, 13), (13, 407, 408), (13, 408, 12), (12, 408, 409), (12, 409, 11), (11, 409, 410), (11, 410, 10), (10, 410, 411), (10, 411, 9), (9, 411, 412), (9, 412, 8), (8, 412, 413), (8, 413, 7), (7, 413, 414), (7, 414, 6), (6, 414, 415), (6, 415, 5), (5, 415, 416), (5, 416, 4), (4, 416, 417), (4, 417, 3), (3, 417, 418), (3, 418, 0), (0, 418, 419), (0, 419, 1), (33, 25, 27), (2, 399, 21), (21, 399, 361), (21, 361, 400), (400, 361, 325), (400, 325, 363), (363, 325, 291), (363, 291, 327), (327, 291, 259), (327, 259, 293), (293, 259, 229), (293, 229, 261), (261, 229, 201), (261, 201, 231), (231, 201, 175), (231, 175, 203), (203, 175, 151), (203, 151, 177), (177, 151, 129), (177, 129, 153), (153, 129, 109), (153, 109, 131), (131, 109, 91), (131, 91, 111), (111, 91, 75), (111, 75, 93), (93, 75, 61), (93, 61, 77), (77, 61, 49), (77, 49, 63), (63, 49, 39), (63, 39, 51), (51, 39, 30), (51, 30, 41), (41, 30, 22), (41, 22, 32), (32, 22, 24), (32, 24, 33), (33, 24, 25), (511, 437, 436), (511, 436, 512), (513, 512, 436), (514, 513, 436), (515, 514, 436), (516, 515, 436), (517, 516, 436), (518, 517, 436), (519, 518, 436), (520, 519, 436), (521, 520, 436), (522, 521, 436), (523, 522, 436), (524, 523, 436), (525, 524, 436), (526, 525, 436), (527, 526, 436), (528, 529, 530), (2, 422, 531), (530, 529, 2), (532, 2, 529), (532, 529, 533), (533, 529, 528), (533, 528, 534), (535, 2, 532), (536, 537, 538), (538, 537, 531), (538, 531, 539), (539, 531, 422), (539, 422, 423), (535, 532, 540), (540, 532, 533), (540, 533, 541), (541, 533, 534), (541, 534, 542), (543, 2, 535), (544, 536, 545), (545, 536, 538), (545, 538, 546), (546, 538, 539), (546, 539, 547), (547, 539, 423), (547, 423, 432), (543, 535, 548), (548, 535, 540), (548, 540, 549), (549, 540, 541), (549, 541, 550), (550, 541, 542), (550, 542, 551), (552, 2, 543), (553, 544, 554), (554, 544, 545), (554, 545, 555), (555, 545, 546), (555, 546, 556), (556, 546, 547), (556, 547, 557), (557, 547, 432), (557, 432, 431), (552, 543, 558), (558, 543, 548), (558, 548, 559), (559, 548, 549), (559, 549, 560), (560, 549, 550), (560, 550, 561), (561, 550, 551), (561, 551, 562), (563, 2, 552), (564, 553, 565), (565, 553, 554), (565, 554, 566), (566, 554, 555), (566, 555, 567), (567, 555, 556), (567, 556, 568), (568, 556, 557), (568, 557, 569), (569, 557, 431), (569, 431, 430), (563, 552, 570), (570, 552, 558), (570, 558, 571), (571, 558, 559), (571, 559, 572), (572, 559, 560), (572, 560, 573), (573, 560, 561), (573, 561, 574), (574, 561, 562), (574, 562, 575), (576, 2, 563), (577, 564, 578), (578, 564, 565), (578, 565, 579), (579, 565, 566), (579, 566, 580), (580, 566, 567), (580, 567, 581), (581, 567, 568), (581, 568, 582), (582, 568, 569), (582, 569, 583), (583, 569, 430), (583, 430, 429), (576, 563, 584), (584, 563, 570), (584, 570, 585), (585, 570, 571), (585, 571, 586), (586, 571, 572), (586, 572, 587), (587, 572, 573), (587, 573, 588), (588, 573, 574), (588, 574, 589), (589, 574, 575), (589, 575, 590), (591, 2, 576), (592, 577, 593), (593, 577, 578), (593, 578, 594), (594, 578, 579), (594, 579, 595), (595, 579, 580), (595, 580, 596), (596, 580, 581), (596, 581, 597), (597, 581, 582), (597, 582, 598), (598, 582, 583), (598, 583, 599), (599, 583, 429), (599, 429, 428), (591, 576, 600), (600, 576, 584), (600, 584, 601), (601, 584, 585), (601, 585, 602), (602, 585, 586), (602, 586, 603), (603, 586, 587), (603, 587, 604), (604, 587, 588), (604, 588, 605), (605, 588, 589), (605, 589, 606), (606, 589, 590), (606, 590, 607), (608, 2, 591), (609, 592, 610), (610, 592, 593), (610, 593, 611), (611, 593, 594), (611, 594, 612), (612, 594, 595), (612, 595, 613), (613, 595, 596), (613, 596, 614), (614, 596, 597), (614, 597, 615), (615, 597, 598), (615, 598, 616), (616, 598, 599), (616, 599, 617), (617, 599, 428), (617, 428, 446), (608, 591, 618), (618, 591, 600), (618, 600, 619), (619, 600, 601), (619, 601, 620), (620, 601, 602), (620, 602, 621), (621, 602, 603), (621, 603, 622), (622, 603, 604), (622, 604, 623), (623, 604, 605), (623, 605, 624), (624, 605, 606), (624, 606, 625), (625, 606, 607), (625, 607, 626), (627, 2, 608), (628, 609, 629), (629, 609, 610), (629, 610, 630), (630, 610, 611), (630, 611, 631), (631, 611, 612), (631, 612, 632), (632, 612, 613), (632, 613, 633), (633, 613, 614), (633, 614, 634), (634, 614, 615), (634, 615, 635), (635, 615, 616), (635, 616, 636), (636, 616, 617), (636, 617, 637), (637, 617, 446), (637, 446, 445), (627, 608, 638), (638, 608, 618), (638, 618, 639), (639, 618, 619), (639, 619, 640), (640, 619, 620), (640, 620, 641), (641, 620, 621), (641, 621, 642), (642, 621, 622), (642, 622, 643), (643, 622, 623), (643, 623, 644), (644, 623, 624), (644, 624, 645), (645, 624, 625), (645, 625, 646), (646, 625, 626), (646, 626, 647), (648, 2, 627), (649, 628, 650), (650, 628, 629), (650, 629, 651), (651, 629, 630), (651, 630, 652), (652, 630, 631), (652, 631, 653), (653, 631, 632), (653, 632, 654), (654, 632, 633), (654, 633, 655), (655, 633, 634), (655, 634, 656), (656, 634, 635), (656, 635, 657), (657, 635, 636), (657, 636, 658), (658, 636, 637), (658, 637, 659), (659, 637, 445), (659, 445, 444), (648, 627, 660), (660, 627, 638), (660, 638, 661), (661, 638, 639), (661, 639, 662), (662, 639, 640), (662, 640, 663), (663, 640, 641), (663, 641, 664), (664, 641, 642), (664, 642, 665), (665, 642, 643), (665, 643, 666), (666, 643, 644), (666, 644, 667), (667, 644, 645), (667, 645, 668), (668, 645, 646), (668, 646, 669), (669, 646, 647), (669, 647, 670), (671, 2, 648), (672, 649, 673), (673, 649, 650), (673, 650, 674), (674, 650, 651), (674, 651, 675), (675, 651, 652), (675, 652, 676), (676, 652, 653), (676, 653, 677), (677, 653, 654), (677, 654, 678), (678, 654, 655), (678, 655, 679), (679, 655, 656), (679, 656, 680), (680, 656, 657), (680, 657, 681), (681, 657, 658), (681, 658, 682), (682, 658, 659), (682, 659, 683), (683, 659, 444), (683, 444, 443), (671, 648, 684), (684, 648, 660), (684, 660, 685), (685, 660, 661), (685, 661, 686), (686, 661, 662), (686, 662, 687), (687, 662, 663), (687, 663, 688), (688, 663, 664), (688, 664, 689), (689, 664, 665), (689, 665, 690), (690, 665, 666), (690, 666, 691), (691, 666, 667), (691, 667, 692), (692, 667, 668), (692, 668, 693), (693, 668, 669), (693, 669, 694), (694, 669, 670), (694, 670, 695), (696, 2, 671), (697, 672, 698), (698, 672, 673), (698, 673, 699), (699, 673, 674), (699, 674, 700), (700, 674, 675), (700, 675, 701), (701, 675, 676), (701, 676, 702), (702, 676, 677), (702, 677, 703), (703, 677, 678), (703, 678, 704), (704, 678, 679), (704, 679, 705), (705, 679, 680), (705, 680, 706), (706, 680, 681), (706, 681, 707), (707, 681, 682), (707, 682, 708), (708, 682, 683), (708, 683, 709), (709, 683, 443), (709, 443, 442), (696, 671, 710), (710, 671, 684), (710, 684, 711), (711, 684, 685), (711, 685, 712), (712, 685, 686), (712, 686, 713), (713, 686, 687), (713, 687, 714), (714, 687, 688), (714, 688, 715), (715, 688, 689), (715, 689, 716), (716, 689, 690), (716, 690, 717), (717, 690, 691), (717, 691, 718), (718, 691, 692), (718, 692, 719), (719, 692, 693), (719, 693, 720), (720, 693, 694), (720, 694, 721), (721, 694, 695), (721, 695, 722), (723, 2, 696), (724, 697, 725), (725, 697, 698), (725, 698, 726), (726, 698, 699), (726, 699, 727), (727, 699, 700), (727, 700, 728), (728, 700, 701), (728, 701, 729), (729, 701, 702), (729, 702, 730), (730, 702, 703), (730, 703, 731), (731, 703, 704), (731, 704, 732), (732, 704, 705), (732, 705, 733), (733, 705, 706), (733, 706, 734), (734, 706, 707), (734, 707, 735), (735, 707, 708), (735, 708, 736), (736, 708, 709), (736, 709, 737), (737, 709, 442), (737, 442, 441), (723, 696, 738), (738, 696, 710), (738, 710, 739), (739, 710, 711), (739, 711, 740), (740, 711, 712), (740, 712, 741), (741, 712, 713), (741, 713, 742), (742, 713, 714), (742, 714, 743), (743, 714, 715), (743, 715, 744), (744, 715, 716), (744, 716, 745), (745, 716, 717), (745, 717, 746), (746, 717, 718), (746, 718, 747), (747, 718, 719), (747, 719, 748), (748, 719, 720), (748, 720, 749), (749, 720, 721), (749, 721, 750), (750, 721, 722), (750, 722, 751), (752, 2, 723), (753, 724, 754), (754, 724, 725), (754, 725, 755), (755, 725, 726), (755, 726, 756), (756, 726, 727), (756, 727, 757), (757, 727, 728), (757, 728, 758), (758, 728, 729), (758, 729, 759), (759, 729, 730), (759, 730, 760), (760, 730, 731), (760, 731, 761), (761, 731, 732), (761, 732, 762), (762, 732, 733), (762, 733, 763), (763, 733, 734), (763, 734, 764), (764, 734, 735), (764, 735, 765), (765, 735, 736), (765, 736, 766), (766, 736, 737), (766, 737, 767), (767, 737, 441), (767, 441, 440), (752, 723, 768), (768, 723, 738), (768, 738, 769), (769, 738, 739), (769, 739, 770), (770, 739, 740), (770, 740, 771), (771, 740, 741), (771, 741, 772), (772, 741, 742), (772, 742, 773), (773, 742, 743), (773, 743, 774), (774, 743, 744), (774, 744, 775), (775, 744, 745), (775, 745, 776), (776, 745, 746), (776, 746, 777), (777, 746, 747), (777, 747, 778), (778, 747, 748), (778, 748, 779), (779, 748, 749), (779, 749, 780), (780, 749, 750), (780, 750, 781), (781, 750, 751), (781, 751, 782), (420, 2, 752), (783, 753, 784), (784, 753, 754), (784, 754, 785), (785, 754, 755), (785, 755, 786), (786, 755, 756), (786, 756, 787), (787, 756, 757), (787, 757, 788), (788, 757, 758), (788, 758, 789), (789, 758, 759), (789, 759, 790), (790, 759, 760), (790, 760, 791), (791, 760, 761), (791, 761, 792), (792, 761, 762), (792, 762, 793), (793, 762, 763), (793, 763, 794), (794, 763, 764), (794, 764, 795), (795, 764, 765), (795, 765, 796), (796, 765, 766), (796, 766, 797), (797, 766, 767), (797, 767, 798), (798, 767, 440), (798, 440, 502), (420, 752, 434), (434, 752, 768), (434, 768, 425), (425, 768, 769), (425, 769, 426), (426, 769, 770), (426, 770, 427), (427, 770, 771), (427, 771, 433), (433, 771, 772), (433, 772, 424), (424, 772, 773), (424, 773, 439), (439, 773, 774), (439, 774, 447), (447, 774, 775), (447, 775, 448), (448, 775, 776), (448, 776, 449), (449, 776, 777), (449, 777, 450), (450, 777, 778), (450, 778, 507), (507, 778, 779), (507, 779, 506), (506, 779, 780), (506, 780, 456), (456, 780, 781), (456, 781, 452), (452, 781, 782), (452, 782, 436), (527, 783, 526), (526, 783, 784), (526, 784, 525), (525, 784, 785), (525, 785, 524), (524, 785, 786), (524, 786, 523), (523, 786, 787), (523, 787, 522), (522, 787, 788), (522, 788, 521), (521, 788, 789), (521, 789, 520), (520, 789, 790), (520, 790, 519), (519, 790, 791), (519, 791, 518), (518, 791, 792), (518, 792, 517), (517, 792, 793), (517, 793, 516), (516, 793, 794), (516, 794, 515), (515, 794, 795), (515, 795, 514), (514, 795, 796), (514, 796, 513), (513, 796, 797), (513, 797, 512), (512, 797, 798), (512, 798, 511), (511, 798, 502), (511, 502, 437), (537, 2, 531), (436, 782, 527), (527, 782, 751), (527, 751, 783), (783, 751, 722), (783, 722, 753), (753, 722, 695), (753, 695, 724), (724, 695, 670), (724, 670, 697), (697, 670, 647), (697, 647, 672), (672, 647, 626), (672, 626, 649), (649, 626, 607), (649, 607, 628), (628, 607, 590), (628, 590, 609), (609, 590, 575), (609, 575, 592), (592, 575, 562), (592, 562, 577), (577, 562, 551), (577, 551, 564), (564, 551, 542), (564, 542, 553), (553, 542, 534), (553, 534, 544), (544, 534, 528), (544, 528, 536), (536, 528, 530), (536, 530, 537), (537, 530, 2), (799, 800, 801), (801, 800, 436), (802, 436, 800), (803, 804, 453), (802, 800, 805), (805, 800, 799), (805, 799, 806), (807, 436, 802), (807, 802, 808), (808, 802, 805), (808, 805, 809), (809, 805, 806), (809, 806, 810), (811, 436, 807), (811, 807, 812), (812, 807, 808), (812, 808, 813), (813, 808, 809), (813, 809, 814), (814, 809, 810), (814, 810, 815), (816, 436, 811), (816, 811, 817), (817, 811, 812), (817, 812, 818), (818, 812, 813), (818, 813, 819), (819, 813, 814), (819, 814, 820), (820, 814, 815), (820, 815, 821), (822, 436, 816), (822, 816, 823), (823, 816, 817), (823, 817, 824), (824, 817, 818), (824, 818, 825), (825, 818, 819), (825, 819, 826), (826, 819, 820), (826, 820, 827), (827, 820, 821), (827, 821, 828), (829, 436, 822), (829, 822, 830), (830, 822, 823), (830, 823, 831), (831, 823, 824), (831, 824, 832), (832, 824, 825), (832, 825, 833), (833, 825, 826), (833, 826, 834), (834, 826, 827), (834, 827, 835), (835, 827, 828), (835, 828, 836), (837, 436, 829), (837, 829, 838), (838, 829, 830), (838, 830, 839), (839, 830, 831), (839, 831, 840), (840, 831, 832), (840, 832, 841), (841, 832, 833), (841, 833, 842), (842, 833, 834), (842, 834, 843), (843, 834, 835), (843, 835, 844), (844, 835, 836), (844, 836, 845), (846, 436, 837), (846, 837, 847), (847, 837, 838), (847, 838, 848), (848, 838, 839), (848, 839, 849), (849, 839, 840), (849, 840, 850), (850, 840, 841), (850, 841, 851), (851, 841, 842), (851, 842, 852), (852, 842, 843), (852, 843, 853), (853, 843, 844), (853, 844, 854), (854, 844, 845), (854, 845, 855), (856, 436, 846), (856, 846, 857), (857, 846, 847), (857, 847, 858), (858, 847, 848), (858, 848, 859), (859, 848, 849), (859, 849, 860), (860, 849, 850), (860, 850, 861), (861, 850, 851), (861, 851, 862), (862, 851, 852), (862, 852, 863), (863, 852, 853), (863, 853, 864), (864, 853, 854), (864, 854, 865), (865, 854, 855), (865, 855, 866), (867, 436, 856), (867, 856, 868), (868, 856, 857), (868, 857, 869), (869, 857, 858), (869, 858, 870), (870, 858, 859), (870, 859, 871), (871, 859, 860), (871, 860, 872), (872, 860, 861), (872, 861, 873), (873, 861, 862), (873, 862, 874), (874, 862, 863), (874, 863, 875), (875, 863, 864), (875, 864, 876), (876, 864, 865), (876, 865, 877), (877, 865, 866), (877, 866, 878), (453, 804, 454), (454, 804, 879), (454, 879, 455), (455, 879, 880), (455, 880, 505), (505, 880, 881), (505, 881, 497), (497, 881, 882), (497, 882, 478), (478, 882, 883), (478, 883, 480), (480, 883, 884), (480, 884, 482), (482, 884, 885), (482, 885, 484), (484, 885, 886), (484, 886, 486), (486, 886, 887), (486, 887, 487), (487, 887, 888), (487, 888, 488), (488, 888, 889), (488, 889, 473), (473, 890, 891), (891, 890, 892), (891, 892, 893), (893, 892, 894), (893, 894, 895), (895, 894, 896), (895, 896, 897), (897, 896, 898), (897, 898, 899), (899, 898, 900), (899, 900, 901), (901, 900, 902), (901, 902, 903), (903, 902, 904), (903, 904, 905), (905, 904, 906), (905, 906, 907), (907, 906, 908), (907, 908, 909), (909, 908, 910), (909, 910, 911), (911, 910, 912), (911, 912, 913), (913, 912, 914), (913, 914, 915), (915, 914, 436), (473, 916, 917), (917, 916, 918), (917, 918, 919), (919, 918, 920), (919, 920, 921), (921, 920, 922), (921, 922, 923), (923, 922, 924), (923, 924, 925), (925, 924, 926), (925, 926, 927), (927, 926, 928), (927, 928, 929), (929, 928, 930), (929, 930, 931), (931, 930, 932), (931, 932, 933), (933, 932, 934), (933, 934, 935), (935, 934, 936), (935, 936, 937), (937, 936, 938), (937, 938, 939), (939, 938, 940), (939, 940, 941), (941, 940, 436), (436, 942, 941), (941, 942, 943), (941, 943, 939), (939, 943, 944), (939, 944, 937), (937, 944, 945), (937, 945, 935), (935, 945, 946), (935, 946, 933), (933, 946, 947), (933, 947, 931), (931, 947, 948), (931, 948, 929), (929, 948, 949), (929, 949, 927), (927, 949, 950), (927, 950, 925), (925, 950, 951), (925, 951, 923), (923, 951, 952), (923, 952, 921), (921, 952, 953), (921, 953, 919), (919, 953, 954), (919, 954, 917), (917, 954, 473), (436, 435, 942), (942, 435, 955), (942, 955, 943), (943, 955, 956), (943, 956, 944), (944, 956, 957), (944, 957, 945), (945, 957, 958), (945, 958, 946), (946, 958, 959), (946, 959, 947), (947, 959, 960), (947, 960, 948), (948, 960, 961), (948, 961, 949), (949, 961, 962), (949, 962, 950), (950, 962, 963), (950, 963, 951), (951, 963, 964), (951, 964, 952), (952, 964, 965), (952, 965, 953), (953, 965, 966), (953, 966, 954), (954, 966, 473), (435, 438, 955), (955, 438, 967), (955, 967, 956), (956, 967, 968), (956, 968, 957), (957, 968, 969), (957, 969, 958), (958, 969, 970), (958, 970, 959), (959, 970, 971), (959, 971, 960), (960, 971, 972), (960, 972, 961), (961, 972, 973), (961, 973, 962), (962, 973, 974), (962, 974, 963), (963, 974, 975), (963, 975, 964), (964, 975, 976), (964, 976, 965), (965, 976, 977), (965, 977, 966), (966, 977, 473), (438, 504, 967), (967, 504, 978), (967, 978, 968), (968, 978, 979), (968, 979, 969), (969, 979, 980), (969, 980, 970), (970, 980, 981), (970, 981, 971), (971, 981, 982), (971, 982, 972), (972, 982, 983), (972, 983, 973), (973, 983, 984), (973, 984, 974), (974, 984, 985), (974, 985, 975), (975, 985, 986), (975, 986, 976), (976, 986, 987), (976, 987, 977), (977, 987, 473), (504, 503, 978), (978, 503, 988), (978, 988, 979), (979, 988, 989), (979, 989, 980), (980, 989, 990), (980, 990, 981), (981, 990, 991), (981, 991, 982), (982, 991, 992), (982, 992, 983), (983, 992, 993), (983, 993, 984), (984, 993, 994), (984, 994, 985), (985, 994, 995), (985, 995, 986), (986, 995, 996), (986, 996, 987), (987, 996, 473), (503, 501, 988), (988, 501, 997), (988, 997, 989), (989, 997, 998), (989, 998, 990), (990, 998, 999), (990, 999, 991), (991, 999, 1000), (991, 1000, 992), (992, 1000, 1001), (992, 1001, 993), (993, 1001, 1002), (993, 1002, 994), (994, 1002, 1003), (994, 1003, 995), (995, 1003, 1004), (995, 1004, 996), (996, 1004, 473), (501, 500, 997), (997, 500, 1005), (997, 1005, 998), (998, 1005, 1006), (998, 1006, 999), (999, 1006, 1007), (999, 1007, 1000), (1000, 1007, 1008), (1000, 1008, 1001), (1001, 1008, 1009), (1001, 1009, 1002), (1002, 1009, 1010), (1002, 1010, 1003), (1003, 1010, 1011), (1003, 1011, 1004), (1004, 1011, 473), (500, 459, 1005), (1005, 459, 1012), (1005, 1012, 1006), (1006, 1012, 1013), (1006, 1013, 1007), (1007, 1013, 1014), (1007, 1014, 1008), (1008, 1014, 1015), (1008, 1015, 1009), (1009, 1015, 1016), (1009, 1016, 1010), (1010, 1016, 1017), (1010, 1017, 1011), (1011, 1017, 473), (459, 491, 1012), (1012, 491, 1018), (1012, 1018, 1013), (1013, 1018, 1019), (1013, 1019, 1014), (1014, 1019, 1020), (1014, 1020, 1015), (1015, 1020, 1021), (1015, 1021, 1016), (1016, 1021, 1022), (1016, 1022, 1017), (1017, 1022, 473), (491, 493, 1018), (1018, 493, 1023), (1018, 1023, 1019), (1019, 1023, 1024), (1019, 1024, 1020), (1020, 1024, 1025), (1020, 1025, 1021), (1021, 1025, 1026), (1021, 1026, 1022), (1022, 1026, 473), (493, 495, 1023), (1023, 495, 1027), (1023, 1027, 1024), (1024, 1027, 1028), (1024, 1028, 1025), (1025, 1028, 1029), (1025, 1029, 1026), (1026, 1029, 473), (495, 496, 1027), (1027, 496, 1030), (1027, 1030, 1028), (1028, 1030, 1031), (1028, 1031, 1029), (1029, 1031, 473), (496, 476, 1030), (1030, 476, 1032), (1030, 1032, 1031), (1031, 1032, 473), (473, 891, 916), (916, 891, 893), (916, 893, 918), (918, 893, 895), (918, 895, 920), (920, 895, 897), (920, 897, 922), (922, 897, 899), (922, 899, 924), (924, 899, 901), (924, 901, 926), (926, 901, 903), (926, 903, 928), (928, 903, 905), (928, 905, 930), (930, 905, 907), (930, 907, 932), (932, 907, 909), (932, 909, 934), (934, 909, 911), (934, 911, 936), (936, 911, 913), (936, 913, 938), (938, 913, 915), (938, 915, 940), (940, 915, 436), (890, 878, 892), (892, 878, 866), (892, 866, 894), (894, 866, 855), (894, 855, 896), (896, 855, 845), (896, 845, 898), (898, 845, 836), (898, 836, 900), (900, 836, 828), (900, 828, 902), (902, 828, 821), (902, 821, 904), (904, 821, 815), (904, 815, 906), (906, 815, 810), (906, 810, 908), (908, 810, 806), (908, 806, 910), (910, 806, 799), (910, 799, 912), (912, 799, 801), (912, 801, 914), (914, 801, 436), (803, 867, 804), (804, 867, 868), (804, 868, 879), (879, 868, 869), (879, 869, 880), (880, 869, 870), (880, 870, 881), (881, 870, 871), (881, 871, 882), (882, 871, 872), (882, 872, 883), (883, 872, 873), (883, 873, 884), (884, 873, 874), (884, 874, 885), (885, 874, 875), (885, 875, 886), (886, 875, 876), (886, 876, 887), (887, 876, 877), (887, 877, 888), (888, 877, 878), (888, 878, 889), (889, 878, 890), (889, 890, 473), (476, 474, 1032), (1032, 474, 473), (803, 436, 867), (453, 451, 803), (803, 451, 436), (1033, 460, 421), (1033, 421, 1034), (1035, 1034, 421), (1036, 1035, 421), (1037, 1036, 421), (1038, 1037, 421), (1039, 1038, 421), (1040, 1039, 421), (1041, 1040, 421), (1042, 1041, 421), (1043, 1042, 421), (1044, 1043, 421), (1045, 1044, 421), (1046, 1045, 421), (1047, 1046, 421), (1048, 1047, 421), (1049, 1050, 1051), (473, 475, 1052), (1051, 1050, 473), (1053, 473, 1050), (1053, 1050, 1054), (1054, 1050, 1049), (1054, 1049, 1055), (1056, 473, 1053), (1057, 1058, 1059), (1059, 1058, 1052), (1059, 1052, 1060), (1060, 1052, 475), (1060, 475, 494), (1056, 1053, 1061), (1061, 1053, 1054), (1061, 1054, 1062), (1062, 1054, 1055), (1062, 1055, 1063), (1064, 473, 1056), (1065, 1057, 1066), (1066, 1057, 1059), (1066, 1059, 1067), (1067, 1059, 1060), (1067, 1060, 1068), (1068, 1060, 494), (1068, 494, 492), (1064, 1056, 1069), (1069, 1056, 1061), (1069, 1061, 1070), (1070, 1061, 1062), (1070, 1062, 1071), (1071, 1062, 1063), (1071, 1063, 1072), (1073, 473, 1064), (1074, 1065, 1075), (1075, 1065, 1066), (1075, 1066, 1076), (1076, 1066, 1067), (1076, 1067, 1077), (1077, 1067, 1068), (1077, 1068, 1078), (1078, 1068, 492), (1078, 492, 490), (1073, 1064, 1079), (1079, 1064, 1069), (1079, 1069, 1080), (1080, 1069, 1070), (1080, 1070, 1081), (1081, 1070, 1071), (1081, 1071, 1082), (1082, 1071, 1072), (1082, 1072, 1083), (1084, 473, 1073), (1085, 1074, 1086), (1086, 1074, 1075), (1086, 1075, 1087), (1087, 1075, 1076), (1087, 1076, 1088), (1088, 1076, 1077), (1088, 1077, 1089), (1089, 1077, 1078), (1089, 1078, 1090), (1090, 1078, 490), (1090, 490, 489), (1084, 1073, 1091), (1091, 1073, 1079), (1091, 1079, 1092), (1092, 1079, 1080), (1092, 1080, 1093), (1093, 1080, 1081), (1093, 1081, 1094), (1094, 1081, 1082), (1094, 1082, 1095), (1095, 1082, 1083), (1095, 1083, 1096), (1097, 473, 1084), (1098, 1085, 1099), (1099, 1085, 1086), (1099, 1086, 1100), (1100, 1086, 1087), (1100, 1087, 1101), (1101, 1087, 1088), (1101, 1088, 1102), (1102, 1088, 1089), (1102, 1089, 1103), (1103, 1089, 1090), (1103, 1090, 1104), (1104, 1090, 489), (1104, 489, 458), (1097, 1084, 1105), (1105, 1084, 1091), (1105, 1091, 1106), (1106, 1091, 1092), (1106, 1092, 1107), (1107, 1092, 1093), (1107, 1093, 1108), (1108, 1093, 1094), (1108, 1094, 1109), (1109, 1094, 1095), (1109, 1095, 1110), (1110, 1095, 1096), (1110, 1096, 1111), (1112, 473, 1097), (1113, 1098, 1114), (1114, 1098, 1099), (1114, 1099, 1115), (1115, 1099, 1100), (1115, 1100, 1116), (1116, 1100, 1101), (1116, 1101, 1117), (1117, 1101, 1102), (1117, 1102, 1118), (1118, 1102, 1103), (1118, 1103, 1119), (1119, 1103, 1104), (1119, 1104, 1120), (1120, 1104, 458), (1120, 458, 457), (1112, 1097, 1121), (1121, 1097, 1105), (1121, 1105, 1122), (1122, 1105, 1106), (1122, 1106, 1123), (1123, 1106, 1107), (1123, 1107, 1124), (1124, 1107, 1108), (1124, 1108, 1125), (1125, 1108, 1109), (1125, 1109, 1126), (1126, 1109, 1110), (1126, 1110, 1127), (1127, 1110, 1111), (1127, 1111, 1128), (1129, 473, 1112), (1130, 1113, 1131), (1131, 1113, 1114), (1131, 1114, 1132), (1132, 1114, 1115), (1132, 1115, 1133), (1133, 1115, 1116), (1133, 1116, 1134), (1134, 1116, 1117), (1134, 1117, 1135), (1135, 1117, 1118), (1135, 1118, 1136), (1136, 1118, 1119), (1136, 1119, 1137), (1137, 1119, 1120), (1137, 1120, 1138), (1138, 1120, 457), (1138, 457, 499), (1129, 1112, 1139), (1139, 1112, 1121), (1139, 1121, 1140), (1140, 1121, 1122), (1140, 1122, 1141), (1141, 1122, 1123), (1141, 1123, 1142), (1142, 1123, 1124), (1142, 1124, 1143), (1143, 1124, 1125), (1143, 1125, 1144), (1144, 1125, 1126), (1144, 1126, 1145), (1145, 1126, 1127), (1145, 1127, 1146), (1146, 1127, 1128), (1146, 1128, 1147), (1148, 473, 1129), (1149, 1130, 1150), (1150, 1130, 1131), (1150, 1131, 1151), (1151, 1131, 1132), (1151, 1132, 1152), (1152, 1132, 1133), (1152, 1133, 1153), (1153, 1133, 1134), (1153, 1134, 1154), (1154, 1134, 1135), (1154, 1135, 1155), (1155, 1135, 1136), (1155, 1136, 1156), (1156, 1136, 1137), (1156, 1137, 1157), (1157, 1137, 1138), (1157, 1138, 1158), (1158, 1138, 499), (1158, 499, 498), (1148, 1129, 1159), (1159, 1129, 1139), (1159, 1139, 1160), (1160, 1139, 1140), (1160, 1140, 1161), (1161, 1140, 1141), (1161, 1141, 1162), (1162, 1141, 1142), (1162, 1142, 1163), (1163, 1142, 1143), (1163, 1143, 1164), (1164, 1143, 1144), (1164, 1144, 1165), (1165, 1144, 1145), (1165, 1145, 1166), (1166, 1145, 1146), (1166, 1146, 1167), (1167, 1146, 1147), (1167, 1147, 1168), (1169, 473, 1148), (1170, 1149, 1171), (1171, 1149, 1150), (1171, 1150, 1172), (1172, 1150, 1151), (1172, 1151, 1173), (1173, 1151, 1152), (1173, 1152, 1174), (1174, 1152, 1153), (1174, 1153, 1175), (1175, 1153, 1154), (1175, 1154, 1176), (1176, 1154, 1155), (1176, 1155, 1177), (1177, 1155, 1156), (1177, 1156, 1178), (1178, 1156, 1157), (1178, 1157, 1179), (1179, 1157, 1158), (1179, 1158, 1180), (1180, 1158, 498), (1180, 498, 470), (1169, 1148, 1181), (1181, 1148, 1159), (1181, 1159, 1182), (1182, 1159, 1160), (1182, 1160, 1183), (1183, 1160, 1161), (1183, 1161, 1184), (1184, 1161, 1162), (1184, 1162, 1185), (1185, 1162, 1163), (1185, 1163, 1186), (1186, 1163, 1164), (1186, 1164, 1187), (1187, 1164, 1165), (1187, 1165, 1188), (1188, 1165, 1166), (1188, 1166, 1189), (1189, 1166, 1167), (1189, 1167, 1190), (1190, 1167, 1168), (1190, 1168, 1191), (1192, 473, 1169), (1193, 1170, 1194), (1194, 1170, 1171), (1194, 1171, 1195), (1195, 1171, 1172), (1195, 1172, 1196), (1196, 1172, 1173), (1196, 1173, 1197), (1197, 1173, 1174), (1197, 1174, 1198), (1198, 1174, 1175), (1198, 1175, 1199), (1199, 1175, 1176), (1199, 1176, 1200), (1200, 1176, 1177), (1200, 1177, 1201), (1201, 1177, 1178), (1201, 1178, 1202), (1202, 1178, 1179), (1202, 1179, 1203), (1203, 1179, 1180), (1203, 1180, 1204), (1204, 1180, 470), (1204, 470, 469), (1192, 1169, 1205), (1205, 1169, 1181), (1205, 1181, 1206), (1206, 1181, 1182), (1206, 1182, 1207), (1207, 1182, 1183), (1207, 1183, 1208), (1208, 1183, 1184), (1208, 1184, 1209), (1209, 1184, 1185), (1209, 1185, 1210), (1210, 1185, 1186), (1210, 1186, 1211), (1211, 1186, 1187), (1211, 1187, 1212), (1212, 1187, 1188), (1212, 1188, 1213), (1213, 1188, 1189), (1213, 1189, 1214), (1214, 1189, 1190), (1214, 1190, 1215), (1215, 1190, 1191), (1215, 1191, 1216), (1217, 473, 1192), (1218, 1193, 1219), (1219, 1193, 1194), (1219, 1194, 1220), (1220, 1194, 1195), (1220, 1195, 1221), (1221, 1195, 1196), (1221, 1196, 1222), (1222, 1196, 1197), (1222, 1197, 1223), (1223, 1197, 1198), (1223, 1198, 1224), (1224, 1198, 1199), (1224, 1199, 1225), (1225, 1199, 1200), (1225, 1200, 1226), (1226, 1200, 1201), (1226, 1201, 1227), (1227, 1201, 1202), (1227, 1202, 1228), (1228, 1202, 1203), (1228, 1203, 1229), (1229, 1203, 1204), (1229, 1204, 1230), (1230, 1204, 469), (1230, 469, 468), (1217, 1192, 1231), (1231, 1192, 1205), (1231, 1205, 1232), (1232, 1205, 1206), (1232, 1206, 1233), (1233, 1206, 1207), (1233, 1207, 1234), (1234, 1207, 1208), (1234, 1208, 1235), (1235, 1208, 1209), (1235, 1209, 1236), (1236, 1209, 1210), (1236, 1210, 1237), (1237, 1210, 1211), (1237, 1211, 1238), (1238, 1211, 1212), (1238, 1212, 1239), (1239, 1212, 1213), (1239, 1213, 1240), (1240, 1213, 1214), (1240, 1214, 1241), (1241, 1214, 1215), (1241, 1215, 1242), (1242, 1215, 1216), (1242, 1216, 1243), (1244, 473, 1217), (1245, 1218, 1246), (1246, 1218, 1219), (1246, 1219, 1247), (1247, 1219, 1220), (1247, 1220, 1248), (1248, 1220, 1221), (1248, 1221, 1249), (1249, 1221, 1222), (1249, 1222, 1250), (1250, 1222, 1223), (1250, 1223, 1251), (1251, 1223, 1224), (1251, 1224, 1252), (1252, 1224, 1225), (1252, 1225, 1253), (1253, 1225, 1226), (1253, 1226, 1254), (1254, 1226, 1227), (1254, 1227, 1255), (1255, 1227, 1228), (1255, 1228, 1256), (1256, 1228, 1229), (1256, 1229, 1257), (1257, 1229, 1230), (1257, 1230, 1258), (1258, 1230, 468), (1258, 468, 462), (1244, 1217, 1259), (1259, 1217, 1231), (1259, 1231, 1260), (1260, 1231, 1232), (1260, 1232, 1261), (1261, 1232, 1233), (1261, 1233, 1262), (1262, 1233, 1234), (1262, 1234, 1263), (1263, 1234, 1235), (1263, 1235, 1264), (1264, 1235, 1236), (1264, 1236, 1265), (1265, 1236, 1237), (1265, 1237, 1266), (1266, 1237, 1238), (1266, 1238, 1267), (1267, 1238, 1239), (1267, 1239, 1268), (1268, 1239, 1240), (1268, 1240, 1269), (1269, 1240, 1241), (1269, 1241, 1270), (1270, 1241, 1242), (1270, 1242, 1271), (1271, 1242, 1243), (1271, 1243, 1272), (1273, 473, 1244), (1274, 1245, 1275), (1275, 1245, 1246), (1275, 1246, 1276), (1276, 1246, 1247), (1276, 1247, 1277), (1277, 1247, 1248), (1277, 1248, 1278), (1278, 1248, 1249), (1278, 1249, 1279), (1279, 1249, 1250), (1279, 1250, 1280), (1280, 1250, 1251), (1280, 1251, 1281), (1281, 1251, 1252), (1281, 1252, 1282), (1282, 1252, 1253), (1282, 1253, 1283), (1283, 1253, 1254), (1283, 1254, 1284), (1284, 1254, 1255), (1284, 1255, 1285), (1285, 1255, 1256), (1285, 1256, 1286), (1286, 1256, 1257), (1286, 1257, 1287), (1287, 1257, 1258), (1287, 1258, 1288), (1288, 1258, 462), (1288, 462, 461), (1273, 1244, 1289), (1289, 1244, 1259), (1289, 1259, 1290), (1290, 1259, 1260), (1290, 1260, 1291), (1291, 1260, 1261), (1291, 1261, 1292), (1292, 1261, 1262), (1292, 1262, 1293), (1293, 1262, 1263), (1293, 1263, 1294), (1294, 1263, 1264), (1294, 1264, 1295), (1295, 1264, 1265), (1295, 1265, 1296), (1296, 1265, 1266), (1296, 1266, 1297), (1297, 1266, 1267), (1297, 1267, 1298), (1298, 1267, 1268), (1298, 1268, 1299), (1299, 1268, 1269), (1299, 1269, 1300), (1300, 1269, 1270), (1300, 1270, 1301), (1301, 1270, 1271), (1301, 1271, 1302), (1302, 1271, 1272), (1302, 1272, 421), (485, 473, 1273), (1048, 1274, 1047), (1047, 1274, 1275), (1047, 1275, 1046), (1046, 1275, 1276), (1046, 1276, 1045), (1045, 1276, 1277), (1045, 1277, 1044), (1044, 1277, 1278), (1044, 1278, 1043), (1043, 1278, 1279), (1043, 1279, 1042), (1042, 1279, 1280), (1042, 1280, 1041), (1041, 1280, 1281), (1041, 1281, 1040), (1040, 1281, 1282), (1040, 1282, 1039), (1039, 1282, 1283), (1039, 1283, 1038), (1038, 1283, 1284), (1038, 1284, 1037), (1037, 1284, 1285), (1037, 1285, 1036), (1036, 1285, 1286), (1036, 1286, 1035), (1035, 1286, 1287), (1035, 1287, 1034), (1034, 1287, 1288), (1034, 1288, 1033), (1033, 1288, 461), (1033, 461, 460), (1058, 473, 1052), (421, 1272, 1048), (1048, 1272, 1243), (1048, 1243, 1274), (1274, 1243, 1216), (1274, 1216, 1245), (1245, 1216, 1191), (1245, 1191, 1218), (1218, 1191, 1168), (1218, 1168, 1193), (1193, 1168, 1147), (1193, 1147, 1170), (1170, 1147, 1128), (1170, 1128, 1149), (1149, 1128, 1111), (1149, 1111, 1130), (1130, 1111, 1096), (1130, 1096, 1113), (1113, 1096, 1083), (1113, 1083, 1098), (1098, 1083, 1072), (1098, 1072, 1085), (1085, 1072, 1063), (1085, 1063, 1074), (1074, 1063, 1055), (1074, 1055, 1065), (1065, 1055, 1049), (1065, 1049, 1057), (1057, 1049, 1051), (1057, 1051, 1058), (1058, 1051, 473), (485, 1273, 483), (483, 1273, 1289), (483, 1289, 481), (481, 1289, 1290), (481, 1290, 479), (479, 1290, 1291), (479, 1291, 477), (477, 1291, 1292), (477, 1292, 508), (508, 1292, 1293), (508, 1293, 509), (509, 1293, 1294), (509, 1294, 510), (510, 1294, 1295), (510, 1295, 463), (463, 1295, 1296), (463, 1296, 464), (464, 1296, 1297), (464, 1297, 471), (471, 1297, 1298), (471, 1298, 472), (472, 1298, 1299), (472, 1299, 465), (465, 1299, 1300), (465, 1300, 466), (466, 1300, 1301), (466, 1301, 467), (467, 1301, 1302), (467, 1302, 421)])
me_notadalekplate_001.polygons.foreach_set('use_smooth', [True] * 2470)
me_notadalekplate_001.use_remesh_preserve_volume = False
me_notadalekplate_001.use_remesh_preserve_attributes = False
me_notadalekplate_001.use_mirror_vertex_groups = False
me_notadalekplate_001.update()
me_notadalekplate = bpy.data.meshes.new('notadalekplate')
me_notadalekplate.from_pydata([(-42.97, 1.152, 0.0002098), (-42.43, -1.273, 0.0002098), (-76.95, -1.273, 0.0002098), (-76.41, 1.152, 0.0002098), (-75.54, 3.476, 0.0002098), (-74.34, 5.652, 0.0002098), (-72.85, 7.637, 0.0002098), (-71.09, 9.39, 0.0002098), (-69.1, 10.87, 0.0002098), (-66.92, 12.06, 0.0002098), (-64.59, 12.93, 0.0002098), (-62.17, 13.45, 0.0002098), (-59.69, 13.63, 0.0002098), (-57.21, 13.45, 0.0002098), (-54.79, 12.93, 0.0002098), (-52.46, 12.06, 0.0002098), (-50.28, 10.87, 0.0002098), (-48.29, 9.39, 0.0002098), (-46.53, 7.637, 0.0002098), (-76.41, -3.698, 0.0002098), (-45.04, 5.652, 0.0002098), (-75.54, -6.022, 0.0002098), (-74.34, -8.198, 0.0002098), (-72.85, -10.18, 0.0002098), (-71.09, -11.94, 0.0002098), (-69.1, -13.42, 0.0002098), (-66.92, -14.61, 0.0002098), (-64.59, -15.47, 0.0002098), (-62.17, -16.0, 0.0002098), (-59.69, -16.18, 0.0002098), (-57.21, -16.0, 0.0002098), (-54.79, -15.47, 0.0002098), (-52.46, -14.61, 0.0002098), (-50.28, -13.42, 0.0002098), (-48.29, -11.94, 0.0002098), (-46.53, -10.18, 0.0002098), (-45.04, -8.198, 0.0002098), (-43.84, -6.022, 0.0002098), (-42.97, -3.698, 0.0002098), (-43.84, 3.476, 0.0002098), (-88.65, 13.71, 0.0002098), (-88.65, -16.26, 0.0002098), (-88.65, 13.71, 2.54), (-88.65, -16.26, 2.54), (-40.76, -3.708, 0.0002098), (86.48, -1.273, 0.0002098), (96.95, 13.71, 0.0002098), (96.95, -16.26, 0.0002098), (-40.76, 1.162, 0.0002098), (-38.8, 3.377, 0.0002098), (-25.92, -12.7, 0.0002098), (-36.59, -7.886, 0.0002098), (-34.16, -9.568, 0.0002098), (-31.55, -10.94, 0.0002098), (-25.92, 10.16, 0.0002098), (-28.79, 9.447, 0.0002098), (-31.55, 8.398, 0.0002098), (-34.16, 7.022, 0.0002098), (-36.59, 5.34, 0.0002098), (-28.79, -11.99, 0.0002098), (-38.8, -5.923, 0.0002098), (2.086, 0.8251, 0.0002098), (-0.5813, -1.273, 0.0002098), (-2.255, 1.162, 0.0002098), (4.954, 2.639, 0.0002098), (-22.98, -13.06, 0.0002098), (-6.42, 5.34, 0.0002098), (-8.85, 7.022, 0.0002098), (-11.46, 8.398, 0.0002098), (-14.23, 9.447, 0.0002098), (-17.1, 10.16, 0.0002098), (-20.03, 10.51, 0.0002098), (-22.98, 10.51, 0.0002098), (-20.03, -13.06, 0.0002098), (-17.1, -12.7, 0.0002098), (-14.23, -11.99, 0.0002098), (-11.46, -10.94, 0.0002098), (2.086, -3.371, 0.0002098), (-2.255, -3.708, 0.0002098), (4.954, -5.185, 0.0002098), (7.993, -6.696, 0.0002098), (11.17, -7.888, 0.0002098), (-4.211, -5.923, 0.0002098), (61.63, 8.738, 0.0002098), (58.57, 8.232, 0.0002098), (21.2, 6.897, 0.0002098), (84.36, 0.9941, 0.0002098), (82.02, 3.017, 0.0002098), (79.46, 4.771, 0.0002098), (67.82, -11.28, 0.0002098), (70.87, -10.78, 0.0002098), (79.46, -7.317, 0.0002098), (82.02, -5.563, 0.0002098), (84.36, -3.54, 0.0002098), (76.73, 6.236, 0.0002098), (73.86, 7.394, 0.0002098), (70.87, 8.232, 0.0002098), (73.86, -9.94, 0.0002098), (76.73, -8.782, 0.0002098), (42.97, -1.273, 0.0002098), (40.3, 0.8251, 0.0002098), (45.08, 0.9941, 0.0002098), (37.44, 2.639, 0.0002098), (55.59, -9.94, 0.0002098), (21.2, -9.443, 0.0002098), (52.72, -8.782, 0.0002098), (24.58, -9.269, 0.0002098), (49.99, -7.317, 0.0002098), (27.94, -8.749, 0.0002098), (47.43, -5.563, 0.0002098), (31.22, -7.888, 0.0002098), (45.08, -3.54, 0.0002098), (34.4, -6.696, 0.0002098), (37.44, -5.185, 0.0002098), (40.3, -3.371, 0.0002098), (55.59, 7.394, 0.0002098), (52.72, 6.236, 0.0002098), (24.58, 6.723, 0.0002098), (49.99, 4.771, 0.0002098), (27.94, 6.203, 0.0002098), (47.43, 3.017, 0.0002098), (31.22, 5.342, 0.0002098), (34.4, 4.15, 0.0002098), (17.81, -9.269, 0.0002098), (67.82, 8.738, 0.0002098), (64.72, 8.907, 0.0002098), (17.81, 6.723, 0.0002098), (14.45, 6.203, 0.0002098), (-4.211, 3.377, 0.0002098), (11.17, 5.342, 0.0002098), (7.993, 4.15, 0.0002098), (14.45, -8.749, 0.0002098), (-6.42, -7.886, 0.0002098), (-8.85, -9.568, 0.0002098), (58.57, -10.78, 0.0002098), (61.63, -11.28, 0.0002098), (64.72, -11.45, 0.0002098), (96.95, 13.71, 2.54), (96.95, -16.26, 2.54)], [], [(40, 41, 42), (42, 41, 43), (38, 1, 44), (45, 46, 47), (6, 5, 40), (1, 0, 48), (48, 0, 49), (41, 19, 21), (21, 22, 41), (41, 22, 23), (41, 23, 24), (32, 33, 50), (50, 33, 34), (51, 52, 37), (37, 52, 53), (37, 53, 36), (54, 55, 20), (20, 55, 56), (20, 56, 39), (39, 56, 57), (39, 57, 0), (0, 57, 58), (0, 58, 49), (5, 4, 40), (40, 4, 3), (40, 3, 41), (41, 3, 2), (41, 2, 19), (24, 25, 41), (41, 25, 26), (41, 26, 27), (53, 59, 36), (36, 59, 50), (36, 50, 35), (35, 50, 34), (38, 44, 37), (37, 44, 60), (37, 60, 51), (14, 46, 15), (15, 46, 16), (10, 9, 40), (61, 62, 63), (14, 13, 46), (46, 13, 12), (46, 12, 40), (40, 12, 11), (40, 11, 10), (9, 8, 40), (40, 8, 7), (40, 7, 6), (61, 63, 64), (65, 30, 50), (50, 30, 31), (50, 31, 32), (66, 67, 46), (46, 67, 68), (46, 68, 69), (69, 70, 46), (46, 70, 71), (46, 71, 16), (16, 71, 72), (16, 72, 17), (17, 72, 54), (17, 54, 18), (18, 54, 20), (73, 74, 47), (47, 74, 75), (47, 75, 76), (62, 77, 78), (78, 77, 79), (79, 80, 78), (78, 80, 81), (78, 81, 82), (83, 84, 85), (27, 28, 41), (41, 28, 29), (41, 29, 47), (47, 29, 30), (47, 30, 73), (73, 30, 65), (45, 86, 46), (46, 86, 87), (46, 87, 88), (47, 89, 90), (91, 92, 47), (47, 92, 93), (47, 93, 45), (88, 94, 46), (46, 94, 95), (46, 95, 96), (90, 97, 47), (47, 97, 98), (47, 98, 91), (99, 100, 101), (101, 100, 102), (103, 104, 105), (105, 104, 106), (105, 106, 107), (107, 106, 108), (107, 108, 109), (109, 108, 110), (109, 110, 111), (111, 110, 112), (112, 113, 111), (111, 113, 114), (111, 114, 99), (84, 115, 85), (85, 115, 116), (85, 116, 117), (117, 116, 118), (117, 118, 119), (119, 118, 120), (119, 120, 121), (121, 120, 101), (121, 101, 122), (122, 101, 102), (123, 104, 47), (96, 124, 46), (46, 124, 125), (46, 125, 83), (83, 85, 46), (46, 85, 126), (46, 126, 66), (66, 126, 127), (66, 127, 128), (128, 127, 129), (128, 129, 63), (63, 129, 130), (63, 130, 64), (81, 131, 82), (82, 131, 123), (82, 123, 132), (132, 123, 47), (132, 47, 133), (133, 47, 76), (103, 134, 104), (104, 134, 135), (104, 135, 47), (47, 135, 136), (47, 136, 89), (137, 138, 46), (46, 138, 47), (42, 43, 137), (137, 43, 138), (47, 138, 41), (41, 138, 43), (137, 46, 42), (42, 46, 40)])
me_notadalekplate.use_remesh_preserve_volume = False
me_notadalekplate.use_remesh_preserve_attributes = False
me_notadalekplate.use_mirror_vertex_groups = False
me_notadalekplate.update()

# ---- objects
ob_notadalekplate_001 = bpy.data.objects.new('notadalekplate.001', me_notadalekplate_001)
ob_notadalekplate = bpy.data.objects.new('notadalekplate', me_notadalekplate)
ob_lamp = bpy.data.objects.new('Lamp', light_lamp)
ob_camera = bpy.data.objects.new('Camera', cam_camera)

# ---- transforms, parenting, visibility, modifiers, constraints
ob_notadalekplate_001.location = (3.587, 0.6579, 0.1105)
ob_notadalekplate_001.scale = (0.04047, 0.04047, -0.04047)
ob_notadalekplate_001.lineart.crease_threshold = 0.0
ob_notadalekplate.location = (3.587, 0.6579, 0.1105)
ob_notadalekplate.scale = (0.04047, 0.04047, -0.04047)
ob_notadalekplate.lineart.crease_threshold = 0.0
ob_lamp.location = (4.076, 1.005, 5.904)
ob_lamp.rotation_euler = (0.6503, 0.05522, 1.866)
ob_lamp.lock_rotations_4d = False
ob_lamp.empty_display_type = 'ARROWS'
ob_lamp.color = (0.0, 0.0, 0.0, 0.0)
ob_lamp.lineart.crease_threshold = 0.0
ob_camera.location = (7.481, -6.508, 5.344)
ob_camera.rotation_euler = (1.109, 0.0, 0.8149)
ob_camera.lock_rotations_4d = False
ob_camera.empty_display_type = 'ARROWS'
ob_camera.color = (0.0, 0.0, 0.0, 0.0)
ob_camera.display_type = 'WIRE'
ob_camera.lineart.crease_threshold = 0.0

# ---- collection membership
col_collection_1.objects.link(ob_notadalekplate_001)
col_collection_1.objects.link(ob_notadalekplate)
col_collection_1.objects.link(ob_lamp)
col_collection_1.objects.link(ob_camera)

# ---- scene / render settings (as saved in the file)
scene.camera = ob_camera
scene.frame_start = 1; scene.frame_end = 250; scene.frame_set(1)
scene.render.engine = 'BLENDER_EEVEE_NEXT'
scene.render.resolution_percentage = 50
scene.render.dither_intensity = 0.0
scene.cycles.use_denoising = False
scene.cycles.samples = 128
scene.cycles.sampling_pattern = 'TABULATED_SOBOL'
scene.cycles.light_sampling_threshold = 0.0
scene.cycles.use_adaptive_sampling = False
scene.cycles.use_light_tree = False
scene.cycles.blur_glossy = 0.0
scene.cycles.sample_clamp_indirect = 0.0
scene.view_settings.view_transform = 'Standard'
bpy.context.view_layer.update()
